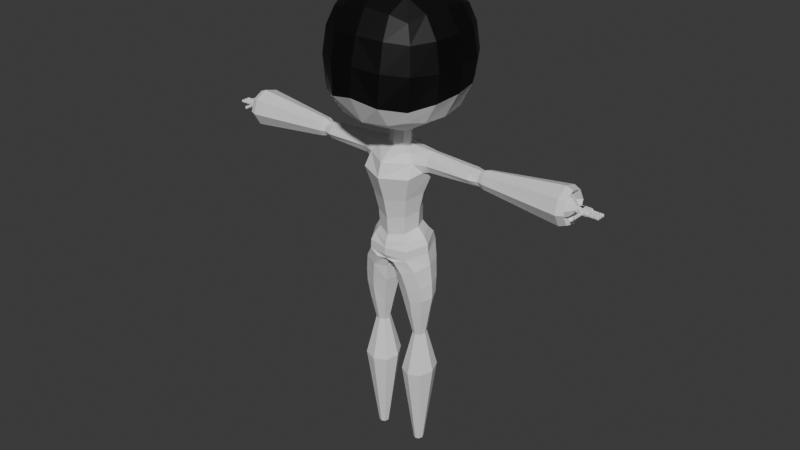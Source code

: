 # Source: 06.06.2025_Nurse_Drones.blend  (saved by Blender 4.3.34; exported with 4.5.12 LTS)
import bpy
from mathutils import Matrix  # noqa: F401  (used for matrix-valued properties, if any)

bpy.ops.wm.read_factory_settings(use_empty=True)
scene = bpy.context.scene
scene.name = 'Scene'

# ---- collections
col_collection = bpy.data.collections.new('Collection'); scene.collection.children.link(col_collection)

# ---- materials (node trees are filled in below, after node groups)
mat_wilet = bpy.data.materials.new('Wilet')
mat_black = bpy.data.materials.new('Black')

# ---- material node trees
mat_wilet.use_nodes = True; mat_wilet.node_tree.nodes.clear()
_N = mat_wilet.node_tree.nodes; _L = mat_wilet.node_tree.links
n0 = _N.new('ShaderNodeBsdfPrincipled'); n0.name = 'Принципиальный BSDF'; n0.location = (10, 300)
n1 = _N.new('ShaderNodeOutputMaterial'); n1.name = 'Вывод материала'; n1.location = (300, 300)
_L.new(n0.outputs[0], n1.inputs[0])
n1.is_active_output = True
mat_black.use_nodes = True; mat_black.node_tree.nodes.clear()
_N = mat_black.node_tree.nodes; _L = mat_black.node_tree.links
n0 = _N.new('ShaderNodeBsdfPrincipled'); n0.name = 'Принципиальный BSDF'; n0.location = (10, 300)
n0.inputs[0].default_value = (0.0, 0.0, 0.0, 1.0)
n1 = _N.new('ShaderNodeOutputMaterial'); n1.name = 'Вывод материала'; n1.location = (300, 300)
_L.new(n0.outputs[0], n1.inputs[0])
n1.is_active_output = True

# ---- world
world_world = bpy.data.worlds.new('World'); scene.world = world_world
world_world.use_nodes = True; world_world.node_tree.nodes.clear()
_N = world_world.node_tree.nodes; _L = world_world.node_tree.links
n0 = _N.new('ShaderNodeOutputWorld'); n0.name = 'World Output'; n0.location = (300, 300)
n1 = _N.new('ShaderNodeBackground'); n1.name = 'Background'; n1.location = (10, 300)
n1.inputs[0].default_value = (0.05088, 0.05088, 0.05088, 1.0)
_L.new(n1.outputs[0], n0.inputs[0])
n0.is_active_output = True
world_world.color = (0.05088, 0.05088, 0.05088)
world_world.sun_shadow_jitter_overblur = 0.0

# ---- meshes
me_body_mesh = bpy.data.meshes.new('Body_Mesh')
me_body_mesh.from_pydata([(0.0, 0.5373, -0.552), (0.0, 0.5366, 0.5481), (0.0, -0.5816, -0.5674), (0.0, -0.5204, 0.5457), (0.0, 0.6755, -0.2977), (0.0, 0.7164, 0.001827), (0.0, 0.6737, 0.3072), (0.0, -0.7468, -0.2729), (0.0, -0.723, 0.02595), (0.0, -0.6515, 0.3101), (0.0, 0.2775, -0.6958), (0.2166, -0.1743, -0.7084), (0.0, -0.2726, -0.7138), (0.0, 0.3007, 0.6886), (0.0, 0.001503, 0.7328), (0.0, -0.294, 0.6878), (0.4664, -0.4624, -0.4939), (0.4534, -0.4459, 0.4585), (0.467, 0.4576, -0.4631), (0.4679, 0.4568, 0.4641), (0.5255, 0.2755, -0.5166), (0.5524, 0.001654, -0.5437), (0.526, -0.2639, -0.5351), (0.5117, -0.5225, -0.3628), (0.5471, -0.529, -0.009361), (0.5186, -0.4972, 0.2756), (0.5196, -0.2691, 0.5176), (0.5518, 0.001239, 0.5455), (0.5252, 0.2744, 0.5197), (0.5252, 0.5116, 0.2782), (0.5515, 0.5373, 0.00329), (0.5217, 0.5142, -0.2584), (0.2783, 0.5125, -0.5237), (0.2803, 0.5114, 0.5213), (0.2812, -0.5368, -0.545), (0.2746, -0.497, 0.5179), (0.6531, -0.2716, -0.3183), (0.6959, -0.2881, -0.007196), (0.652, -0.2841, 0.2932), (0.6977, 0.009731, -0.2817), (0.7414, 0.001906, 0.007782), (0.6955, 0.001381, 0.3045), (0.6538, 0.2937, -0.2597), (0.6959, 0.302, 0.008107), (0.6531, 0.2903, 0.2936), (0.2906, 0.6364, -0.2837), (0.3067, 0.6745, 0.00254), (0.297, 0.634, 0.2955), (0.2805, -0.6837, -0.3352), (0.3017, -0.6715, 0.003915), (0.295, -0.6129, 0.2955), (0.297, 0.2905, -0.6554), (0.2793, 0.0276, -0.7008), (0.2991, -0.2928, -0.6668), (0.297, 0.29, 0.6466), (0.3087, 0.001389, 0.6878), (0.2963, -0.2838, 0.6458), (0.1809, 0.2148, -0.6956), (0.0, 0.1192, -0.721), (0.09428, -0.07253, -0.7302), (0.0, -0.1143, -0.7342), (0.1209, 0.01313, -0.7247), (0.07911, 0.09254, -0.7208), (0.0, 0.275, -1.405), (0.2129, -0.1786, -1.485), (0.0, -0.2701, -1.507), (0.2813, 0.01894, -1.446), (0.1874, 0.2069, -1.413), (0.0, 0.2067, -0.973), (0.1619, -0.1288, -0.9892), (0.0, -0.2018, -0.9962), (0.1494, 0.01647, -0.9429), (0.1353, 0.1601, -0.9728), (0.07911, 0.09254, -0.9396), (0.1209, 0.01313, -0.9434), (0.0, -0.1143, -0.953), (0.09428, -0.07253, -0.949), (0.0, 0.1192, -0.9397), (0.2381, 0.2829, -1.19), (0.2516, 0.1992, -1.066), (0.3753, 0.03931, -1.201), (0.0, -0.3611, -1.232), (0.0, -0.3138, -1.075), (0.2732, -0.1434, -1.077), (0.2852, -0.2314, -1.219), (0.0, 0.3182, -1.038), (0.0, 0.3662, -1.19), (0.1553, 0.1721, -1.847), (0.2205, 0.01668, -1.851), (0.0, -0.2111, -1.925), (0.1657, -0.1374, -1.893), (0.0, 0.2272, -1.873), (0.0, -0.2208, -1.733), (0.2316, 0.01666, -1.662), (0.1757, -0.1454, -1.699), (0.1543, 0.1704, -1.637), (0.0, 0.2257, -1.645), (0.2306, 0.2916, -2.077), (0.3612, 0.007911, -2.11), (0.0, -0.2641, -2.136), (0.2329, -0.2132, -2.155), (1.407e-18, 0.3294, -2.008), (0.1901, -0.1013, -0.9847), (0.3499, -0.08515, -1.167), (0.3346, 0.1571, -1.159), (0.1748, 0.1409, -0.9766), (0.3959, 0.01985, -0.9564), (0.3951, 0.1484, -1.064), (0.4006, 0.03593, -1.188), (0.4014, -0.09265, -1.08), (0.3989, -0.06303, -0.9956), (0.4022, -0.05166, -1.159), (0.3977, 0.1188, -1.148), (0.3944, 0.1074, -0.9848), (2.015, 0.006298, -0.889), (2.011, 0.2052, -1.048), (2.019, 0.04948, -1.244), (2.022, -0.1494, -1.088), (2.019, -0.1128, -0.9562), (2.022, -0.08224, -1.207), (2.014, 0.1686, -1.162), (2.011, 0.138, -0.9258), (1.053, 0.0187, -0.971), (0.8994, 0.01985, -0.9909), (0.994, 0.01437, -0.9925), (0.8985, 0.1484, -1.068), (1.053, 0.1354, -1.065), (0.9942, 0.1051, -1.066), (0.9041, 0.03593, -1.156), (1.058, 0.03708, -1.176), (1.0, 0.03151, -1.157), (0.9049, -0.09265, -1.079), (1.059, -0.07963, -1.082), (0.9999, -0.05923, -1.083), (1.056, -0.05464, -1.007), (0.9023, -0.06303, -1.019), (0.9969, -0.04122, -1.023), (1.06, -0.04164, -1.152), (0.9057, -0.05166, -1.136), (1.001, -0.0291, -1.139), (0.9011, 0.1188, -1.128), (1.056, 0.1104, -1.14), (0.9972, 0.08711, -1.127), (0.8978, 0.1074, -1.011), (1.052, 0.09742, -0.9948), (0.9929, 0.07499, -1.011), (1.941, 0.001373, -0.8594), (1.946, -0.1367, -0.9385), (1.937, 0.155, -0.9011), (1.939, 0.1925, -1.193), (1.936, 0.2341, -1.039), (1.948, -0.09918, -1.23), (1.944, 0.05441, -1.272), (1.949, -0.1783, -1.092), (0.1228, 0.3336, -2.116), (0.0, -0.2362, -2.19), (0.1082, -0.2534, -2.194), (0.0, 0.3426, -2.074), (0.04529, 0.2404, -2.175), (0.01088, -0.00549, -2.169), (0.0, -0.197, -2.207), (0.03462, -0.1941, -2.208), (0.0, 0.2771, -2.139), (0.3886, -0.001713, -2.826), (0.2609, 0.1302, -2.806), (0.3477, -0.08987, -2.847), (0.2506, -0.1221, -2.859), (0.1176, 0.0204, -2.843), (0.1639, 0.1113, -2.821), (0.1524, -0.08087, -2.858), (0.3493, 0.08674, -2.807), (0.3146, 0.06102, -3.085), (0.1982, -0.03986, -3.11), (0.2047, 0.06865, -3.091), (0.1787, 0.01598, -3.102), (0.2518, -0.06615, -3.111), (0.3081, -0.04749, -3.104), (0.261, 0.08731, -3.084), (0.3341, 0.005181, -3.093), (0.4289, -0.0008936, -2.619), (0.2685, 0.1757, -2.603), (0.3736, -0.1142, -2.644), (0.2505, -0.1576, -2.665), (0.07021, 0.02433, -2.652), (0.1357, 0.1517, -2.623), (0.1199, -0.1109, -2.671), (0.3829, 0.1165, -2.6), (0.4011, 0.1359, -3.514), (0.1116, -0.1147, -3.574), (0.1281, 0.1548, -3.528), (0.06332, 0.02399, -3.554), (0.2448, -0.18, -3.577), (0.3847, -0.1337, -3.561), (0.268, 0.2012, -3.511), (0.4495, -0.002833, -3.535), (0.2986, 0.04715, -4.493), (0.2141, -0.02599, -4.511), (0.2189, 0.05269, -4.497), (0.2, 0.01449, -4.505), (0.253, -0.04506, -4.511), (0.2938, -0.03153, -4.507), (0.2598, 0.06621, -4.492), (0.3127, 0.006665, -4.499), (0.4224, -0.001299, -2.447), (0.3937, 0.002323, -2.239), (0.1978, 0.2779, -2.242), (0.2448, 0.2169, -2.444), (0.3223, -0.1677, -2.282), (0.3611, -0.1355, -2.481), (0.2287, -0.1844, -2.516), (0.1857, -0.2224, -2.326), (0.004668, 0.02726, -2.326), (0.03237, 0.02683, -2.515), (0.1019, 0.177, -2.477), (0.06709, 0.2122, -2.285), (0.08789, -0.1324, -2.532), (0.05917, -0.1542, -2.343), (0.3268, 0.1923, -2.221), (0.3716, 0.1419, -2.433), (0.0, 0.03103, -2.19), (0.2286, 0.2603, -1.988), (0.355, 0.008661, -2.013), (0.0, -0.2608, -2.06), (0.2323, -0.2071, -2.055), (-0.002301, 0.307, -1.957), (0.2082, 0.2009, -1.919), (0.3075, 0.01077, -1.937), (0.0, -0.244, -1.992), (0.2109, -0.1624, -1.97), (0.0, 0.2736, -1.93), (1.926, 0.01417, -0.9537), (1.924, 0.1406, -1.053), (1.929, 0.04161, -1.179), (1.931, -0.08479, -1.08), (1.929, -0.06148, -0.9964), (1.931, -0.04208, -1.156), (1.926, 0.1173, -1.136), (1.924, 0.09786, -0.9771), (1.955, 0.01378, -0.9505), (1.952, 0.1437, -1.052), (1.957, 0.04199, -1.182), (1.96, -0.08796, -1.081), (1.958, -0.064, -0.9944), (1.959, -0.04405, -1.158), (1.954, 0.1198, -1.138), (1.952, 0.09983, -0.9745), (2.001, 0.01663, -0.9739), (1.999, 0.1204, -1.055), (2.003, 0.03915, -1.159), (2.005, -0.06458, -1.078), (2.003, -0.04546, -1.009), (2.005, -0.02954, -1.14), (2.001, 0.1012, -1.124), (1.999, 0.08532, -0.9931), (2.022, -0.1494, -1.088), (2.187, 0.02345, -1.027), (2.186, 0.08473, -1.06), (2.188, 0.03279, -1.105), (2.189, -0.02848, -1.073), (2.189, -0.02535, -1.056), (2.189, -0.02135, -1.089), (2.186, 0.0816, -1.077), (2.186, 0.0776, -1.044), (2.141, -0.02151, -1.087), (2.128, -0.02777, -1.056), (2.131, 0.02167, -1.024), (2.13, 0.07145, -1.033), (2.13, 0.08287, -1.059), (2.13, 0.07953, -1.087), (2.128, -0.01879, -1.093), (2.132, 0.03424, -1.11), (2.186, 0.05027, -1.027), (2.188, -0.002755, -1.033), (2.13, 0.04544, -1.023), (2.132, -0.001504, -1.03), (2.08, 0.0202, -1.027), (2.081, 0.03558, -1.107), (2.131, 0.05741, -1.104), (2.187, 0.059, -1.1), (2.133, 0.01047, -1.111), (2.189, 0.005973, -1.106), (2.214, -0.01979, -1.081), (2.211, -0.0197, -1.081), (2.213, -0.02313, -1.063), (2.21, -0.02292, -1.063), (2.211, -0.0251, -1.073), (2.214, -0.02525, -1.073), (2.263, -0.0201, -1.081), (2.26, -0.02004, -1.081), (2.262, -0.02288, -1.063), (2.259, -0.02293, -1.063), (2.26, -0.02519, -1.073), (2.263, -0.0252, -1.072), (2.212, -0.004815, -1.06), (2.209, -0.004623, -1.06), (2.212, -0.001479, -1.078), (2.209, -0.001397, -1.078), (2.262, -0.004946, -1.06), (2.258, -0.005023, -1.06), (2.262, -0.002169, -1.078), (2.259, -0.002139, -1.078), (2.186, 0.07209, -1.091), (2.186, 0.06506, -1.032), (2.187, 0.0454, -1.104), (2.187, 0.0361, -1.026), (2.21, -0.01444, -1.057), (2.26, -0.01049, -1.083), (2.213, -0.009945, -1.083), (2.262, -0.01449, -1.058), (2.311, -0.0127, -1.071), (2.259, -0.01457, -1.058), (2.21, -0.00988, -1.083), (2.263, -0.01056, -1.083), (2.212, -0.01466, -1.057), (2.188, -0.01585, -1.042), (2.189, -0.008816, -1.101), (2.188, 0.02014, -1.107), (2.187, 0.01085, -1.029), (2.147, -0.02527, -1.075), (2.209, 0.0007802, -1.068), (2.212, 0.000646, -1.068), (2.258, 0.0001271, -1.069), (2.262, 0.0001563, -1.069), (2.212, 0.01881, -1.081), (2.21, 0.0189, -1.081), (2.212, 0.01562, -1.063), (2.209, 0.01582, -1.063), (2.21, 0.01373, -1.072), (2.213, 0.01359, -1.073), (2.263, 0.01867, -1.08), (2.26, 0.01873, -1.08), (2.263, 0.01608, -1.063), (2.26, 0.01603, -1.064), (2.26, 0.01392, -1.072), (2.263, 0.01391, -1.072), (2.21, 0.03313, -1.06), (2.208, 0.03332, -1.06), (2.211, 0.03632, -1.078), (2.208, 0.0364, -1.078), (2.262, 0.03282, -1.061), (2.259, 0.03275, -1.061), (2.263, 0.03542, -1.078), (2.26, 0.03545, -1.078), (2.208, 0.02393, -1.058), (2.26, 0.02764, -1.082), (2.212, 0.02823, -1.083), (2.262, 0.02391, -1.059), (2.311, 0.02557, -1.071), (2.259, 0.02383, -1.059), (2.209, 0.02829, -1.083), (2.263, 0.02758, -1.082), (2.211, 0.02371, -1.058), (2.208, 0.03848, -1.068), (2.21, 0.03835, -1.068), (2.259, 0.03756, -1.069), (2.262, 0.03759, -1.069), (2.212, 0.05766, -1.08), (2.21, 0.05775, -1.08), (2.211, 0.0546, -1.063), (2.209, 0.05479, -1.063), (2.21, 0.05279, -1.072), (2.212, 0.05265, -1.073), (2.264, 0.05723, -1.08), (2.261, 0.05728, -1.08), (2.264, 0.05463, -1.063), (2.261, 0.05458, -1.063), (2.261, 0.05246, -1.072), (2.264, 0.05245, -1.072), (2.21, 0.07142, -1.06), (2.208, 0.0716, -1.06), (2.21, 0.07448, -1.077), (2.208, 0.07456, -1.077), (2.263, 0.0714, -1.061), (2.26, 0.07133, -1.061), (2.263, 0.074, -1.078), (2.26, 0.07403, -1.078), (2.208, 0.06258, -1.058), (2.261, 0.06622, -1.082), (2.211, 0.06671, -1.082), (2.263, 0.06248, -1.059), (2.311, 0.06414, -1.071), (2.26, 0.0624, -1.059), (2.209, 0.06677, -1.082), (2.264, 0.06615, -1.082), (2.21, 0.06237, -1.058), (2.208, 0.07656, -1.068), (2.21, 0.07644, -1.068), (2.26, 0.07615, -1.069), (2.263, 0.07618, -1.069), (2.187, 0.04075, -1.065), (2.188, 0.0155, -1.068), (2.216, 0.05547, -1.086), (2.214, 0.05606, -1.084), (2.215, 0.04928, -1.061), (2.213, 0.05058, -1.062), (2.214, 0.04865, -1.074), (2.216, 0.0473, -1.075), (2.213, 0.07378, -1.055), (2.211, 0.07317, -1.056), (2.212, 0.07864, -1.079), (2.214, 0.07997, -1.08), (2.213, 0.06848, -1.086), (2.215, 0.069, -1.088), (2.212, 0.06074, -1.054), (2.214, 0.06025, -1.053), (2.211, 0.08058, -1.067), (2.213, 0.08194, -1.066), (2.207, 0.05484, -1.085), (2.209, 0.05576, -1.083), (2.208, 0.05198, -1.061), (2.206, 0.0504, -1.059), (2.207, 0.0466, -1.073), (2.209, 0.04934, -1.073), (2.206, 0.07392, -1.057), (2.204, 0.0753, -1.055), (2.204, 0.07952, -1.081), (2.207, 0.0777, -1.079), (2.207, 0.06215, -1.055), (2.205, 0.06206, -1.052), (2.208, 0.0675, -1.086), (2.206, 0.0681, -1.088), (2.206, 0.08036, -1.068), (2.204, 0.08255, -1.067), (2.219, 0.01687, -1.086), (2.215, 0.01762, -1.084), (2.218, 0.01072, -1.061), (2.214, 0.01245, -1.062), (2.215, 0.01048, -1.074), (2.219, 0.008718, -1.075), (2.216, 0.03523, -1.055), (2.212, 0.03445, -1.057), (2.213, 0.03962, -1.079), (2.217, 0.04138, -1.08), (2.214, 0.02969, -1.086), (2.218, 0.0304, -1.088), (2.213, 0.02237, -1.055), (2.217, 0.0217, -1.053), (2.212, 0.04159, -1.067), (2.216, 0.04338, -1.066), (2.207, 0.01622, -1.086), (2.209, 0.017, -1.083), (2.208, 0.01313, -1.061), (2.207, 0.01181, -1.059), (2.207, 0.00906, -1.073), (2.209, 0.01043, -1.073), (2.206, 0.03556, -1.057), (2.204, 0.0366, -1.055), (2.205, 0.04102, -1.082), (2.207, 0.03943, -1.08), (2.207, 0.02354, -1.054), (2.205, 0.02336, -1.052), (2.208, 0.029, -1.086), (2.206, 0.02947, -1.089), (2.206, 0.04215, -1.068), (2.204, 0.04375, -1.067), (2.22, -0.02139, -1.086), (2.217, -0.02082, -1.084), (2.219, -0.02755, -1.061), (2.216, -0.02616, -1.062), (2.217, -0.02815, -1.074), (2.22, -0.02955, -1.075), (2.217, -0.00305, -1.055), (2.214, -0.003644, -1.056), (2.215, 0.001686, -1.079), (2.218, 0.003113, -1.08), (2.216, -0.008469, -1.086), (2.219, -0.007863, -1.088), (2.215, -0.01601, -1.054), (2.218, -0.01658, -1.053), (2.214, 0.003688, -1.067), (2.217, 0.005106, -1.066), (2.207, -0.02216, -1.085), (2.209, -0.02145, -1.084), (2.209, -0.02539, -1.061), (2.207, -0.02639, -1.06), (2.207, -0.02941, -1.073), (2.21, -0.02815, -1.073), (2.207, -0.002513, -1.057), (2.204, -0.001692, -1.055), (2.205, 0.002693, -1.082), (2.207, 0.001427, -1.08), (2.208, -0.01478, -1.054), (2.205, -0.01495, -1.052), (2.209, -0.009207, -1.087), (2.206, -0.008924, -1.088), (2.207, 0.004205, -1.068), (2.204, 0.006342, -1.067), (2.272, 0.05357, -1.085), (2.267, 0.05517, -1.083), (2.272, 0.04995, -1.06), (2.266, 0.05195, -1.061), (2.267, 0.0491, -1.073), (2.272, 0.04655, -1.073), (2.271, 0.07512, -1.056), (2.265, 0.07349, -1.058), (2.266, 0.07672, -1.08), (2.271, 0.07874, -1.081), (2.266, 0.06205, -1.055), (2.271, 0.06178, -1.053), (2.267, 0.06661, -1.086), (2.272, 0.0669, -1.088), (2.271, 0.08214, -1.068), (2.266, 0.07957, -1.068), (2.254, 0.07902, -1.081), (2.258, 0.07681, -1.079), (2.253, 0.08201, -1.067), (2.258, 0.07947, -1.068), (2.258, 0.07325, -1.058), (2.253, 0.07466, -1.056), (2.258, 0.0618, -1.055), (2.253, 0.06127, -1.053), (2.254, 0.04969, -1.06), (2.259, 0.05185, -1.062), (2.259, 0.0492, -1.073), (2.255, 0.04669, -1.074), (2.255, 0.05405, -1.085), (2.259, 0.05541, -1.083), (2.259, 0.06684, -1.086), (2.255, 0.06744, -1.088), (2.306, 0.04648, -1.073), (2.311, 0.05196, -1.072), (2.31, 0.05478, -1.063), (2.305, 0.05034, -1.059), (2.311, 0.05647, -1.08), (2.306, 0.05315, -1.085), (2.304, 0.07573, -1.057), (2.31, 0.07229, -1.061), (2.31, 0.07699, -1.07), (2.305, 0.0824, -1.069), (2.31, 0.07435, -1.078), (2.305, 0.07854, -1.082), (2.31, 0.06302, -1.058), (2.305, 0.06245, -1.053), (2.306, 0.06643, -1.089), (2.311, 0.06566, -1.083), (2.306, 0.007915, -1.073), (2.311, 0.01363, -1.072), (2.31, 0.0164, -1.063), (2.305, 0.01176, -1.059), (2.311, 0.01804, -1.08), (2.306, 0.01458, -1.085), (2.31, 0.03357, -1.061), (2.304, 0.03716, -1.057), (2.31, 0.03819, -1.07), (2.305, 0.04382, -1.069), (2.31, 0.0356, -1.078), (2.305, 0.03998, -1.082), (2.31, 0.02447, -1.058), (2.304, 0.02387, -1.053), (2.306, 0.02786, -1.089), (2.311, 0.02706, -1.083), (2.306, -0.03036, -1.073), (2.311, -0.02468, -1.072), (2.31, -0.0219, -1.063), (2.305, -0.02651, -1.059), (2.311, -0.02026, -1.08), (2.306, -0.02369, -1.085), (2.31, -0.00467, -1.061), (2.304, -0.001116, -1.057), (2.31, -4.228e-05, -1.07), (2.305, 0.005553, -1.069), (2.31, -0.002638, -1.078), (2.305, 0.001704, -1.082), (2.31, -0.01381, -1.058), (2.305, -0.0144, -1.053), (2.306, -0.01041, -1.089), (2.311, -0.01121, -1.083), (2.27, 0.01501, -1.085), (2.266, 0.01646, -1.083), (2.269, 0.01137, -1.06), (2.265, 0.0132, -1.061), (2.266, 0.0103, -1.073), (2.27, 0.007979, -1.073), (2.268, 0.03653, -1.056), (2.264, 0.03506, -1.058), (2.265, 0.03834, -1.08), (2.269, 0.04017, -1.081), (2.265, 0.02345, -1.055), (2.269, 0.0232, -1.053), (2.266, 0.02807, -1.086), (2.27, 0.02834, -1.088), (2.268, 0.04356, -1.068), (2.264, 0.04123, -1.068), (2.254, 0.02891, -1.088), (2.258, 0.02834, -1.086), (2.258, 0.01673, -1.083), (2.254, 0.01552, -1.085), (2.254, 0.008142, -1.074), (2.258, 0.01041, -1.073), (2.258, 0.01308, -1.061), (2.254, 0.01111, -1.06), (2.253, 0.02267, -1.053), (2.257, 0.02318, -1.055), (2.257, 0.0348, -1.058), (2.252, 0.03607, -1.056), (2.257, 0.04114, -1.068), (2.252, 0.04344, -1.067), (2.253, 0.04048, -1.081), (2.257, 0.03846, -1.08), (2.27, -0.02326, -1.085), (2.266, -0.0221, -1.083), (2.27, -0.0269, -1.06), (2.265, -0.02545, -1.061), (2.266, -0.02844, -1.073), (2.27, -0.03029, -1.073), (2.269, -0.00174, -1.056), (2.265, -0.002923, -1.058), (2.265, 0.0004473, -1.08), (2.269, 0.001901, -1.081), (2.265, -0.01489, -1.055), (2.269, -0.01507, -1.053), (2.266, -0.01013, -1.086), (2.27, -0.009926, -1.088), (2.269, 0.005292, -1.068), (2.265, 0.003436, -1.068), (2.255, -0.009412, -1.088), (2.258, -0.00985, -1.086), (2.258, -0.02187, -1.084), (2.256, -0.0228, -1.085), (2.256, -0.03015, -1.074), (2.258, -0.0284, -1.073), (2.258, -0.02564, -1.061), (2.255, -0.02715, -1.06), (2.254, -0.01556, -1.053), (2.257, -0.01518, -1.055), (2.257, -0.003148, -1.057), (2.254, -0.002175, -1.056), (2.257, 0.003399, -1.068), (2.254, 0.005173, -1.067), (2.254, 0.002175, -1.081), (2.257, 0.0006197, -1.08), (2.051, 0.02388, -1.036), (2.044, 0.02386, -1.034), (2.05, 0.0606, -1.063), (2.043, 0.06071, -1.063), (2.052, 0.03186, -1.095), (2.045, 0.03185, -1.095), (2.053, -0.004869, -1.07), (2.045, -0.005063, -1.07), (2.052, 0.001863, -1.048), (2.045, 0.001737, -1.046), (2.053, 0.007501, -1.091), (2.045, 0.007406, -1.092), (2.051, 0.05383, -1.084), (2.044, 0.05387, -1.084), (2.051, 0.0482, -1.044), (2.043, 0.0482, -1.044), (2.066, 0.02249, -1.029), (2.054, 0.02257, -1.028), (2.053, 0.072, -1.062), (2.065, 0.0715, -1.062), (2.055, 0.03326, -1.105), (2.067, 0.03329, -1.105), (2.056, -0.01609, -1.072), (2.068, -0.01572, -1.072), (2.067, -0.006873, -1.043), (2.055, -0.006882, -1.043), (2.068, 0.0006735, -1.097), (2.056, 0.0006873, -1.097), (2.054, 0.06288, -1.091), (2.066, 0.06267, -1.091), (2.054, 0.05528, -1.037), (2.065, 0.05512, -1.037), (2.041, 0.02225, -1.02), (2.035, 0.0209, -1.009), (2.035, 0.08461, -1.06), (2.041, 0.07357, -1.062), (2.038, 0.03467, -1.118), (2.043, 0.03339, -1.107), (2.038, -0.02953, -1.073), (2.043, -0.01824, -1.072), (2.043, -0.008752, -1.038), (2.037, -0.01766, -1.031), (2.043, -0.0008136, -1.103), (2.038, -0.007787, -1.112), (2.036, 0.07255, -1.099), (2.042, 0.06396, -1.092), (2.036, 0.06267, -1.026), (2.041, 0.05606, -1.034), (2.12, -0.03834, -1.083), (2.12, -0.03623, -1.083), (2.12, -0.03783, -1.066), (2.12, -0.03572, -1.065), (2.116, -0.03629, -1.074), (2.116, -0.03838, -1.074), (2.119, -0.0891, -1.082), (2.119, -0.08612, -1.083), (2.12, -0.08859, -1.066), (2.12, -0.08562, -1.066), (2.116, -0.08604, -1.074), (2.116, -0.08901, -1.074), (2.137, -0.03639, -1.065), (2.137, -0.03423, -1.066), (2.137, -0.03689, -1.083), (2.137, -0.03474, -1.083), (2.137, -0.08776, -1.066), (2.137, -0.08479, -1.066), (2.136, -0.08827, -1.083), (2.136, -0.08529, -1.083), (2.128, -0.03487, -1.062), (2.128, -0.08581, -1.086), (2.128, -0.03772, -1.086), (2.128, -0.08807, -1.062), (2.128, -0.1356, -1.075), (2.128, -0.0851, -1.062), (2.128, -0.03559, -1.086), (2.128, -0.08879, -1.086), (2.128, -0.037, -1.062), (2.141, -0.03417, -1.074), (2.14, -0.03634, -1.074), (2.14, -0.08487, -1.074), (2.14, -0.08784, -1.074), (2.117, -0.04234, -1.088), (2.118, -0.04012, -1.086), (2.115, -0.04172, -1.062), (2.116, -0.03953, -1.063), (2.112, -0.04021, -1.075), (2.111, -0.04244, -1.075), (2.14, -0.03973, -1.061), (2.139, -0.03767, -1.062), (2.141, -0.03826, -1.085), (2.142, -0.04035, -1.086), (2.129, -0.03931, -1.091), (2.13, -0.04147, -1.092), (2.127, -0.03848, -1.058), (2.127, -0.0406, -1.056), (2.145, -0.03758, -1.073), (2.146, -0.03963, -1.073), (2.116, -0.03345, -1.087), (2.117, -0.03568, -1.085), (2.118, -0.035, -1.063), (2.116, -0.0329, -1.06), (2.11, -0.03401, -1.074), (2.113, -0.03575, -1.074), (2.14, -0.03298, -1.063), (2.142, -0.0303, -1.061), (2.141, -0.03108, -1.087), (2.14, -0.03366, -1.085), (2.129, -0.03385, -1.058), (2.129, -0.03141, -1.055), (2.129, -0.03481, -1.09), (2.129, -0.03241, -1.092), (2.144, -0.0329, -1.074), (2.147, -0.0302, -1.074), (2.115, -0.09754, -1.087), (2.117, -0.09208, -1.085), (2.116, -0.09676, -1.061), (2.117, -0.09141, -1.063), (2.113, -0.09194, -1.074), (2.11, -0.09737, -1.074), (2.141, -0.0957, -1.062), (2.139, -0.09046, -1.064), (2.139, -0.09113, -1.085), (2.14, -0.09647, -1.087), (2.128, -0.0908, -1.059), (2.129, -0.09607, -1.056), (2.128, -0.09174, -1.09), (2.128, -0.09716, -1.092), (2.146, -0.09586, -1.075), (2.143, -0.0906, -1.075), (2.141, -0.07878, -1.087), (2.139, -0.08323, -1.085), (2.146, -0.07814, -1.074), (2.143, -0.08268, -1.074), (2.139, -0.08259, -1.063), (2.141, -0.07804, -1.062), (2.128, -0.08301, -1.059), (2.128, -0.07854, -1.056), (2.115, -0.07935, -1.061), (2.117, -0.0837, -1.063), (2.113, -0.08425, -1.074), (2.11, -0.07999, -1.074), (2.115, -0.08009, -1.087), (2.117, -0.08434, -1.085), (2.128, -0.08392, -1.09), (2.128, -0.07959, -1.092), (2.11, -0.1309, -1.073), (2.116, -0.1359, -1.074), (2.12, -0.1354, -1.065), (2.116, -0.1303, -1.061), (2.119, -0.136, -1.083), (2.115, -0.1312, -1.086), (2.142, -0.1295, -1.062), (2.138, -0.1349, -1.066), (2.141, -0.1351, -1.075), (2.146, -0.1298, -1.076), (2.137, -0.1354, -1.084), (2.14, -0.1304, -1.088), (2.129, -0.1351, -1.062), (2.129, -0.1298, -1.056), (2.127, -0.1309, -1.092), (2.127, -0.1359, -1.087), (2.084, -0.007435, -1.099), (2.081, 0.07718, -1.061), (2.109, -0.02129, -1.074), (2.081, 0.06328, -1.035), (2.081, 0.0711, -1.089), (2.083, -0.01525, -1.045), (2.141, -0.02786, -1.062), (2.114, -0.02505, -1.061), (2.115, -0.0187, -1.087), (2.16, -0.007346, -1.1), (2.162, 0.022, -1.108), (2.161, 0.04633, -1.105), (2.155, 0.07026, -1.091), (2.162, 0.03345, -1.107), (2.158, 0.08056, -1.082), (2.158, 0.07452, -1.038), (2.158, 0.0838, -1.059), (2.158, 0.06283, -1.03), (2.159, 0.03498, -1.025), (2.16, 0.00844, -1.029), (2.159, 0.02256, -1.026), (2.158, -0.01544, -1.045), (2.165, -0.02143, -1.088), (2.158, -0.02656, -1.056), (2.168, -0.02687, -1.074), (2.153, -0.02147, -1.088), (2.147, -0.02701, -1.056), (2.157, -0.02607, -1.074)], [(13, 3), (117, 254)], [(36, 39, 40, 37), (37, 40, 41, 38), (39, 42, 43, 40), (40, 43, 44, 41), (16, 22, 36, 23), (23, 36, 37, 24), (24, 37, 38, 25), (25, 38, 26, 17), (38, 41, 27, 26), (41, 44, 28, 27), (44, 29, 19, 28), (43, 30, 29, 44), (42, 31, 30, 43), (20, 18, 31, 42), (21, 20, 42, 39), (22, 21, 39, 36), (45, 4, 5, 46), (46, 5, 6, 47), (18, 32, 45, 31), (31, 45, 46, 30), (30, 46, 47, 29), (29, 47, 33, 19), (47, 6, 1, 33), (32, 0, 4, 45), (8, 7, 48, 49), (9, 8, 49, 50), (9, 50, 35, 3), (50, 25, 17, 35), (49, 24, 25, 50), (48, 23, 24, 49), (34, 16, 23, 48), (2, 34, 48, 7), (18, 20, 51, 32), (32, 51, 10, 0), (53, 34, 2, 12), (22, 16, 34, 53), (21, 22, 53, 52), (20, 21, 52, 51), (13, 14, 55, 54), (14, 15, 56, 55), (1, 13, 54, 33), (33, 54, 28, 19), (54, 55, 27, 28), (55, 56, 26, 27), (56, 35, 17, 26), (15, 3, 35, 56), (11, 52, 53, 12), (10, 51, 52, 57), (57, 52, 61, 62), (52, 11, 59, 61), (11, 12, 60, 59), (10, 57, 62, 58), (69, 70, 82, 83), (84, 81, 65, 64), (68, 72, 79, 85), (86, 78, 67, 63), (80, 84, 64, 66), (74, 76, 69, 71), (73, 74, 71, 72), (77, 73, 72, 68), (76, 75, 70, 69), (61, 59, 76, 74), (58, 62, 73, 77), (62, 61, 74, 73), (59, 60, 75, 76), (83, 82, 81, 84), (85, 79, 78, 86), (78, 80, 66, 67), (94, 90, 88, 93), (92, 89, 90, 94), (95, 87, 91, 96), (93, 88, 87, 95), (66, 93, 95, 67), (67, 95, 96, 63), (65, 92, 94, 64), (64, 94, 93, 66), (100, 207, 204, 98), (100, 99, 155, 156), (102, 71, 69, 83), (103, 83, 84, 80), (104, 80, 78, 79), (105, 79, 72, 71), (79, 107, 112, 104), (103, 111, 109, 83), (105, 113, 107, 79), (104, 112, 108, 80), (80, 108, 111, 103), (102, 110, 106, 71), (71, 106, 113, 105), (83, 109, 110, 102), (146, 147, 118, 114), (151, 152, 116, 119), (147, 153, 117, 118), (152, 149, 120, 116), (153, 151, 119, 117), (106, 110, 135, 123), (150, 148, 121, 115), (148, 146, 114, 121), (149, 150, 115, 120), (112, 107, 125, 140), (109, 111, 138, 131), (113, 106, 123, 143), (107, 113, 143, 125), (108, 112, 140, 128), (111, 108, 128, 138), (110, 109, 131, 135), (132, 134, 136, 133), (133, 136, 135, 131), (123, 135, 136, 124), (124, 136, 134, 122), (129, 137, 139, 130), (130, 139, 138, 128), (131, 138, 139, 133), (133, 139, 137, 132), (128, 140, 142, 130), (130, 142, 141, 129), (126, 141, 142, 127), (127, 142, 140, 125), (125, 143, 145, 127), (127, 145, 144, 126), (122, 144, 145, 124), (124, 145, 143, 123), (141, 126, 150, 149), (144, 122, 146, 148), (126, 144, 148, 150), (132, 137, 151, 153), (129, 141, 149, 152), (134, 132, 153, 147), (137, 129, 152, 151), (122, 134, 147, 146), (70, 75, 82), (77, 68, 58), (10, 58, 0), (6, 5, 1), (9, 3, 8), (101, 97, 154, 157), (158, 214, 211, 159), (156, 155, 160, 161), (159, 211, 216, 161), (157, 154, 158, 162), (97, 217, 205, 154), (215, 212, 183, 185), (184, 180, 164, 168), (186, 179, 163, 170), (183, 184, 168, 167), (185, 182, 209, 215), (213, 206, 180, 184), (185, 183, 167, 169), (181, 182, 166, 165), (169, 167, 174, 172), (182, 185, 169, 166), (180, 186, 170, 164), (208, 209, 182, 181), (184, 183, 212, 213), (161, 216, 210, 156), (98, 204, 217, 97), (186, 180, 206, 218), (154, 205, 214, 158), (156, 210, 207, 100), (181, 179, 203, 208), (181, 165, 163, 179), (170, 163, 178, 171), (165, 166, 175, 176), (168, 164, 177, 173), (166, 169, 172, 175), (164, 170, 171, 177), (167, 168, 173, 174), (163, 165, 176, 178), (176, 175, 191, 192), (177, 171, 187, 193), (178, 176, 192, 194), (175, 172, 188, 191), (172, 174, 190, 188), (171, 178, 194, 187), (173, 177, 193, 189), (174, 173, 189, 190), (187, 194, 202, 195), (190, 189, 197, 198), (194, 192, 200, 202), (191, 188, 196, 199), (192, 191, 199, 200), (188, 190, 198, 196), (193, 187, 195, 201), (189, 193, 201, 197), (201, 195, 202, 200, 199, 196, 198, 197), (216, 211, 212, 215), (210, 216, 215, 209), (204, 207, 208, 203), (214, 205, 206, 213), (211, 214, 213, 212), (207, 210, 209, 208), (205, 217, 218, 206), (217, 204, 203, 218), (218, 203, 179, 186), (159, 219, 162, 158), (159, 161, 160, 219), (216, 210, 207, 204, 217, 205, 214, 211), (98, 97, 220, 221), (100, 98, 221, 223), (97, 101, 224, 220), (99, 100, 223, 222), (220, 224, 229, 225), (222, 223, 228, 227), (221, 220, 225, 226), (223, 221, 226, 228), (90, 89, 227, 228), (88, 90, 228, 226), (87, 88, 226, 225), (91, 87, 225, 229), (119, 116, 232, 235), (118, 117, 233, 234), (121, 114, 230, 237), (120, 115, 231, 236), (117, 119, 235, 233), (114, 118, 234, 230), (115, 121, 237, 231), (116, 120, 236, 232), (235, 232, 240, 243), (234, 233, 241, 242), (237, 230, 238, 245), (236, 231, 239, 244), (233, 235, 243, 241), (230, 234, 242, 238), (231, 237, 245, 239), (232, 236, 244, 240), (239, 245, 253, 247), (240, 244, 252, 248), (243, 240, 248, 251), (242, 241, 249, 250), (245, 238, 246, 253), (244, 239, 247, 252), (241, 243, 251, 249), (238, 242, 250, 246), (662, 647, 275, 795), (652, 660, 796, 276), (654, 657, 792, 794), (641, 635, 651, 658), (639, 637, 653, 656), (666, 678, 646, 634), (643, 633, 649, 659), (650, 662, 795, 793), (668, 676, 644, 636), (638, 640, 671, 670), (246, 250, 672, 664), (634, 644, 676, 666), (636, 642, 673, 668), (670, 673, 642, 638), (635, 643, 659, 651), (655, 654, 794, 797), (657, 652, 276, 792), (645, 631, 648, 661), (633, 645, 661, 649), (660, 650, 793, 796), (637, 641, 658, 653), (276, 277, 270, 279), (273, 275, 274, 265), (299, 322, 614, 607), (601, 604, 551, 554), (565, 612, 608, 562), (559, 557, 563, 309), (552, 555, 566, 309), (605, 610, 564, 558), (458, 467, 313, 283), (286, 283, 284, 285), (259, 474, 482, 314), (310, 624, 621, 290), (283, 313, 305, 284), (285, 284, 473, 476), (295, 307, 311, 296), (484, 315, 280, 479), (460, 619, 622, 457), (281, 286, 285, 282), (260, 471, 475, 258), (602, 609, 308, 289), (292, 289, 290, 291), (564, 610, 601, 554), (289, 308, 310, 290), (560, 562, 608, 613), (299, 312, 306, 300), (604, 599, 556, 551), (287, 292, 291, 288), (603, 602, 289, 292), (293, 462, 469, 320), (297, 606, 614, 322), (305, 313, 293, 294), (310, 308, 297, 298), (317, 272, 478, 486), (599, 612, 565, 556), (456, 459, 286, 281), (600, 603, 292, 287), (311, 307, 281, 282), (306, 312, 287, 288), (315, 484, 471, 260), (321, 627, 625, 298), (294, 293, 320, 319), (481, 305, 294, 477), (316, 486, 479, 280), (296, 319, 320, 295), (463, 465, 307, 295), (300, 321, 322, 299), (298, 297, 322, 321), (560, 613, 605, 558), (607, 611, 312, 299), (309, 566, 561, 559), (308, 609, 606, 297), (313, 467, 462, 293), (295, 320, 469, 463), (466, 615, 618, 455), (628, 470, 461, 626), (459, 458, 283, 286), (623, 468, 457, 622), (307, 465, 456, 281), (341, 355, 582, 575), (569, 572, 535, 538), (549, 580, 576, 546), (543, 541, 547, 347), (536, 539, 550, 347), (573, 578, 548, 542), (426, 435, 351, 325), (328, 325, 326, 327), (255, 317, 442, 450), (592, 348, 340, 593), (325, 351, 343, 326), (327, 326, 441, 444), (438, 596, 597, 432), (337, 345, 349, 338), (257, 303, 447, 452), (423, 586, 587, 428), (323, 328, 327, 324), (443, 390, 316, 439), (570, 577, 346, 331), (334, 331, 332, 333), (548, 578, 569, 538), (331, 346, 348, 332), (544, 546, 576, 581), (341, 350, 344, 342), (572, 567, 540, 535), (329, 334, 333, 330), (571, 570, 331, 334), (335, 430, 437, 353), (339, 574, 582, 355), (343, 351, 335, 336), (348, 346, 339, 340), (446, 454, 389, 304), (567, 580, 549, 540), (424, 427, 328, 323), (568, 571, 334, 329), (349, 345, 323, 324), (344, 350, 329, 330), (316, 257, 452, 439), (595, 354, 342, 598), (336, 335, 353, 352), (449, 343, 336, 445), (454, 447, 303, 389), (338, 352, 353, 337), (431, 433, 345, 337), (342, 354, 355, 341), (340, 339, 355, 354), (544, 581, 573, 542), (575, 579, 350, 341), (347, 550, 545, 543), (346, 577, 574, 339), (351, 435, 430, 335), (337, 353, 437, 431), (584, 344, 330, 585), (436, 591, 594, 429), (427, 426, 325, 328), (348, 592, 589, 332), (345, 433, 424, 323), (491, 490, 364, 367), (532, 498, 489, 522), (493, 498, 532, 525), (374, 388, 502, 495), (379, 497, 494, 372), (528, 501, 493, 525), (394, 403, 384, 358), (361, 358, 359, 360), (302, 271, 410, 418), (396, 514, 511, 393), (358, 384, 376, 359), (360, 359, 409, 412), (387, 506, 507, 373), (370, 378, 382, 371), (301, 261, 415, 420), (517, 377, 363, 516), (356, 361, 360, 357), (303, 278, 407, 411), (487, 500, 533, 524), (367, 364, 365, 366), (520, 523, 534, 380), (364, 379, 381, 365), (533, 500, 496, 530), (374, 383, 377, 375), (489, 492, 519, 522), (362, 367, 366, 363), (490, 497, 379, 364), (495, 499, 383, 374), (368, 398, 405, 386), (527, 526, 531, 380), (376, 384, 368, 369), (381, 379, 372, 373), (256, 262, 414, 422), (528, 530, 496, 501), (492, 487, 524, 519), (392, 395, 361, 356), (488, 491, 367, 362), (382, 378, 356, 357), (377, 383, 362, 363), (278, 301, 420, 407), (404, 510, 508, 397), (369, 368, 386, 385), (417, 376, 369, 413), (261, 256, 422, 415), (371, 385, 386, 370), (399, 401, 378, 370), (375, 387, 388, 374), (373, 372, 388, 387), (380, 534, 529, 527), (372, 494, 502, 388), (384, 403, 398, 368), (370, 386, 405, 399), (506, 387, 375, 504), (381, 509, 512, 365), (395, 394, 358, 361), (391, 515, 514, 396), (378, 401, 392, 356), (480, 485, 319, 296), (258, 475, 474, 259), (482, 478, 272, 314), (442, 317, 390, 443), (448, 453, 352, 338), (304, 389, 411), (271, 304, 411, 410), (416, 421, 385, 371), (262, 302, 418, 414), (371, 382, 419, 416), (357, 360, 412, 408), (359, 376, 417, 409), (411, 389, 303), (304, 255, 450, 446), (413, 369, 385, 421), (338, 349, 451, 448), (324, 327, 444, 440), (477, 294, 319, 485), (284, 305, 481, 473), (282, 285, 476, 472), (317, 486, 390), (296, 311, 483, 480), (390, 486, 316), (326, 343, 449, 441), (445, 336, 352, 453), (396, 393, 394, 395), (404, 397, 398, 403), (402, 391, 392, 401), (391, 396, 395, 392), (400, 402, 401, 399), (393, 404, 403, 394), (399, 405, 406, 400), (397, 406, 405, 398), (402, 518, 515, 391), (412, 409, 410, 411), (409, 417, 418, 410), (416, 419, 420, 415), (408, 412, 411, 407), (417, 413, 414, 418), (419, 408, 407, 420), (413, 421, 422, 414), (421, 416, 415, 422), (419, 382, 357, 408), (428, 425, 426, 427), (436, 429, 430, 435), (434, 423, 424, 433), (423, 428, 427, 424), (432, 434, 433, 431), (425, 436, 435, 426), (431, 437, 438, 432), (429, 438, 437, 430), (344, 584, 598, 342), (444, 441, 442, 443), (441, 449, 450, 442), (448, 451, 452, 447), (440, 444, 443, 439), (449, 445, 446, 450), (451, 440, 439, 452), (445, 453, 454, 446), (453, 448, 447, 454), (451, 349, 324, 440), (460, 457, 458, 459), (468, 461, 462, 467), (466, 455, 456, 465), (455, 460, 459, 456), (464, 466, 465, 463), (457, 468, 467, 458), (463, 469, 470, 464), (461, 470, 469, 462), (615, 466, 464, 629), (474, 475, 476, 473), (482, 474, 473, 481), (484, 479, 480, 483), (475, 471, 472, 476), (478, 482, 481, 477), (471, 484, 483, 472), (477, 485, 486, 478), (479, 486, 485, 480), (483, 311, 282, 472), (513, 366, 365, 512), (509, 381, 373, 507), (406, 505, 503, 400), (505, 406, 397, 508), (516, 363, 366, 513), (518, 402, 400, 503), (510, 404, 393, 511), (583, 434, 432, 597), (588, 333, 332, 589), (354, 595, 593, 340), (585, 330, 333, 588), (596, 438, 429, 594), (428, 587, 590, 425), (591, 436, 425, 590), (455, 618, 619, 460), (620, 291, 290, 621), (624, 310, 298, 625), (616, 306, 288, 617), (470, 628, 629, 464), (617, 288, 291, 620), (627, 321, 300, 630), (468, 623, 626, 461), (492, 489, 490, 491), (498, 493, 494, 497), (500, 487, 488, 499), (487, 492, 491, 488), (489, 498, 497, 490), (496, 500, 499, 495), (493, 501, 502, 494), (495, 502, 501, 496), (383, 499, 488, 362), (510, 511, 512, 509), (518, 503, 504, 517), (509, 507, 508, 510), (506, 504, 503, 505), (516, 513, 514, 515), (513, 512, 511, 514), (505, 508, 507, 506), (517, 516, 515, 518), (377, 517, 504, 375), (520, 521, 522, 519), (532, 522, 521, 531), (534, 523, 524, 533), (519, 524, 523, 520), (526, 527, 528, 525), (527, 529, 530, 528), (525, 532, 531, 526), (529, 534, 533, 530), (380, 531, 521, 520), (536, 537, 538, 535), (548, 538, 537, 547), (550, 539, 540, 549), (535, 540, 539, 536), (541, 543, 544, 542), (543, 545, 546, 544), (542, 548, 547, 541), (545, 550, 549, 546), (347, 547, 537, 536), (552, 553, 554, 551), (564, 554, 553, 563), (566, 555, 556, 565), (551, 556, 555, 552), (557, 559, 560, 558), (559, 561, 562, 560), (558, 564, 563, 557), (561, 566, 565, 562), (309, 563, 553, 552), (572, 569, 570, 571), (578, 573, 574, 577), (580, 567, 568, 579), (567, 572, 571, 568), (569, 578, 577, 570), (576, 580, 579, 575), (573, 581, 582, 574), (575, 582, 581, 576), (350, 579, 568, 329), (588, 589, 590, 587), (584, 585, 586, 583), (592, 593, 594, 591), (583, 597, 598, 584), (596, 594, 593, 595), (585, 588, 587, 586), (595, 598, 597, 596), (591, 590, 589, 592), (434, 583, 586, 423), (604, 601, 602, 603), (610, 605, 606, 609), (612, 599, 600, 611), (599, 604, 603, 600), (601, 610, 609, 602), (608, 612, 611, 607), (605, 613, 614, 606), (607, 614, 613, 608), (312, 611, 600, 287), (616, 617, 618, 615), (620, 621, 622, 619), (624, 625, 626, 623), (615, 629, 630, 616), (628, 626, 625, 627), (617, 620, 619, 618), (627, 630, 629, 628), (623, 622, 621, 624), (306, 616, 630, 300), (637, 639, 640, 638), (250, 249, 669, 672), (253, 246, 664, 677), (632, 640, 639, 631), (635, 641, 642, 636), (251, 248, 667, 674), (249, 251, 674, 669), (638, 642, 641, 637), (248, 252, 675, 667), (636, 644, 643, 635), (633, 643, 644, 634), (252, 247, 665, 675), (247, 253, 677, 665), (634, 646, 645, 633), (631, 645, 646, 632), (663, 671, 640, 632), (647, 655, 797, 275), (654, 655, 656, 653), (648, 656, 655, 647), (652, 657, 658, 651), (653, 658, 657, 654), (651, 659, 660, 652), (650, 660, 659, 649), (649, 661, 662, 650), (647, 662, 661, 648), (631, 639, 656, 648), (672, 669, 670, 671), (664, 672, 671, 663), (674, 667, 668, 673), (669, 674, 673, 670), (667, 675, 676, 668), (675, 665, 666, 676), (665, 677, 678, 666), (677, 664, 663, 678), (632, 646, 678, 663), (748, 747, 687, 690), (789, 755, 746, 779), (750, 755, 789, 782), (697, 711, 759, 752), (702, 754, 751, 695), (785, 758, 750, 782), (715, 724, 707, 681), (684, 681, 682, 683), (717, 771, 768, 714), (681, 707, 699, 682), (683, 682, 730, 733), (710, 763, 764, 696), (693, 701, 705, 694), (774, 700, 686, 773), (679, 684, 683, 680), (744, 757, 790, 781), (690, 687, 688, 689), (777, 780, 791, 703), (687, 702, 704, 688), (790, 757, 753, 787), (697, 706, 700, 698), (746, 749, 776, 779), (685, 690, 689, 686), (747, 754, 702, 687), (752, 756, 706, 697), (691, 719, 726, 709), (784, 783, 788, 703), (699, 707, 691, 692), (704, 702, 695, 696), (785, 787, 753, 758), (749, 744, 781, 776), (713, 716, 684, 679), (745, 748, 690, 685), (705, 701, 679, 680), (700, 706, 685, 686), (725, 767, 765, 718), (692, 691, 709, 708), (738, 699, 692, 734), (694, 708, 709, 693), (720, 722, 701, 693), (698, 710, 711, 697), (696, 695, 711, 710), (703, 791, 786, 784), (695, 751, 759, 711), (707, 724, 719, 691), (693, 709, 726, 720), (763, 710, 698, 761), (704, 766, 769, 688), (716, 715, 681, 684), (712, 772, 771, 717), (701, 722, 713, 679), (737, 742, 708, 694), (694, 705, 740, 737), (680, 683, 733, 729), (682, 699, 738, 730), (734, 692, 708, 742), (717, 714, 715, 716), (725, 718, 719, 724), (723, 712, 713, 722), (712, 717, 716, 713), (721, 723, 722, 720), (714, 725, 724, 715), (720, 726, 727, 721), (718, 727, 726, 719), (723, 775, 772, 712), (733, 730, 731, 732), (730, 738, 739, 731), (737, 740, 741, 736), (729, 733, 732, 728), (738, 734, 735, 739), (740, 729, 728, 741), (734, 742, 743, 735), (742, 737, 736, 743), (740, 705, 680, 729), (770, 689, 688, 769), (766, 704, 696, 764), (727, 762, 760, 721), (762, 727, 718, 765), (773, 686, 689, 770), (775, 723, 721, 760), (767, 725, 714, 768), (749, 746, 747, 748), (755, 750, 751, 754), (757, 744, 745, 756), (744, 749, 748, 745), (746, 755, 754, 747), (753, 757, 756, 752), (750, 758, 759, 751), (752, 759, 758, 753), (706, 756, 745, 685), (767, 768, 769, 766), (775, 760, 761, 774), (766, 764, 765, 767), (763, 761, 760, 762), (773, 770, 771, 772), (770, 769, 768, 771), (762, 765, 764, 763), (774, 773, 772, 775), (700, 774, 761, 698), (777, 778, 779, 776), (789, 779, 778, 788), (791, 780, 781, 790), (776, 781, 780, 777), (783, 784, 785, 782), (784, 786, 787, 785), (782, 789, 788, 783), (786, 791, 790, 787), (703, 788, 778, 777), (793, 795, 266, 267), (796, 793, 267, 268), (795, 275, 273, 266), (264, 797, 794, 799), (792, 276, 279, 269), (276, 796, 268, 277), (275, 797, 264, 274), (800, 794, 792, 269), (264, 739, 735, 798), (798, 735, 743, 318), (318, 743, 736, 263), (263, 736, 741, 269), (728, 800, 269, 741), (728, 732, 794, 800), (731, 799, 794, 732), (731, 739, 264, 799), (274, 272, 317, 811), (271, 273, 810, 304), (262, 807, 809, 302), (314, 272, 274, 813), (261, 806, 808, 256), (256, 808, 807, 262), (301, 278, 277, 804), (277, 278, 303, 803), (279, 270, 805, 802), (260, 814, 801, 315), (258, 816, 814, 260), (258, 259, 815, 816), (315, 801, 279, 280), (802, 316, 280, 279), (803, 303, 257, 805), (804, 806, 261, 301), (802, 805, 257, 316), (805, 270, 277, 803), (806, 804, 277, 268), (808, 806, 268, 267), (273, 809, 807, 266), (807, 808, 267, 266), (302, 809, 273, 271), (304, 810, 812, 255), (811, 317, 255, 812), (812, 810, 273, 265), (812, 265, 274, 811), (813, 815, 259, 314), (815, 813, 274, 818), (801, 814, 817, 279), (816, 815, 818, 819), (814, 816, 819, 817), (817, 819, 318, 263), (279, 817, 263, 269), (819, 818, 264, 798, 318), (818, 274, 264)])
me_body_mesh.polygons.foreach_set('material_index', [1, 1, 1, 1, 0, 1, 1, 1, 1, 1, 1, 1, 1, 0, 0, 0, 1, 1, 0, 1, 1, 1, 1, 0, 1, 1, 1, 1, 1, 1, 0, 0, 0, 0, 0, 0, 0, 0, 1, 1, 1, 1, 1, 1, 1, 1, 0, 0, 0, 0, 0, 0, 0, 0, 0, 0, 0, 0, 0, 0, 0, 0, 0, 0, 0, 0, 0, 0, 0, 0, 0, 0, 0, 0, 0, 0, 0, 0, 0, 0, 0, 0, 0, 0, 0, 0, 0, 0, 0, 0, 0, 0, 0, 0, 0, 0, 0, 0, 0, 0, 0, 0, 0, 0, 0, 0, 0, 0, 0, 0, 0, 0, 0, 0, 0, 0, 0, 0, 0, 0, 0, 0, 0, 0, 0, 0, 0, 0, 0, 0, 0, 0, 0, 1, 1, 0, 0, 0, 0, 0, 0, 0, 0, 0, 0, 0, 0, 0, 0, 0, 0, 0, 0, 0, 0, 0, 0, 0, 0, 0, 0, 0, 0, 0, 0, 0, 0, 0, 0, 0, 0, 0, 0, 0, 0, 0, 0, 0, 0, 0, 0, 0, 0, 0, 0, 0, 0, 0, 0, 0, 0, 0, 0, 0, 0, 0, 0, 0, 0, 0, 0, 0, 0, 0, 0, 0, 0, 0, 0, 0, 0, 0, 0, 0, 0, 0, 0, 0, 0, 0, 0, 0, 0, 0, 0, 0, 0, 0, 0, 0, 0, 0, 0, 0, 0, 0, 0, 0, 0, 0, 0, 0, 0, 0, 0, 0, 0, 0, 0, 0, 0, 0, 0, 0, 1, 1, 0, 0, 0, 0, 0, 0, 0, 1, 0, 0, 1, 0, 1, 0, 0, 1, 0, 0, 1, 0, 1, 0, 1, 0, 1, 0, 0, 0, 1, 1, 0, 0, 0, 0, 1, 1, 0, 0, 1, 0, 0, 1, 0, 1, 1, 0, 0, 0, 0, 0, 0, 0, 0, 0, 0, 0, 0, 0, 0, 0, 0, 0, 0, 1, 0, 0, 1, 0, 0, 1, 0, 0, 1, 0, 0, 1, 0, 1, 0, 1, 0, 1, 0, 0, 0, 1, 1, 0, 0, 0, 0, 1, 1, 0, 0, 1, 0, 0, 1, 0, 1, 1, 0, 0, 0, 0, 0, 0, 0, 0, 0, 0, 0, 0, 0, 0, 0, 0, 0, 0, 1, 0, 0, 1, 0, 0, 1, 0, 0, 1, 0, 0, 1, 0, 1, 0, 1, 0, 1, 0, 0, 0, 0, 1, 1, 0, 0, 0, 0, 0, 1, 1, 0, 0, 1, 0, 0, 1, 0, 1, 1, 0, 0, 0, 0, 0, 0, 0, 0, 0, 0, 0, 0, 0, 0, 0, 0, 0, 0, 0, 0, 0, 0, 0, 0, 0, 0, 0, 0, 0, 0, 0, 0, 0, 0, 0, 0, 0, 0, 0, 0, 0, 0, 0, 0, 0, 0, 0, 0, 0, 0, 0, 0, 0, 0, 0, 0, 0, 0, 0, 0, 0, 0, 0, 0, 0, 0, 0, 0, 0, 0, 0, 0, 0, 0, 0, 0, 0, 0, 0, 0, 0, 0, 0, 0, 0, 0, 0, 0, 0, 0, 0, 0, 0, 0, 0, 0, 0, 0, 0, 0, 0, 0, 0, 0, 0, 0, 0, 0, 0, 0, 0, 0, 0, 0, 0, 0, 0, 0, 0, 0, 0, 0, 0, 0, 0, 0, 0, 0, 0, 0, 0, 0, 0, 0, 0, 0, 0, 0, 0, 0, 0, 0, 0, 0, 0, 0, 0, 0, 0, 0, 0, 0, 0, 0, 0, 0, 0, 0, 0, 0, 0, 0, 0, 0, 0, 0, 0, 0, 0, 0, 0, 0, 0, 0, 0, 0, 0, 0, 0, 0, 0, 0, 0, 0, 0, 0, 0, 0, 0, 0, 0, 0, 0, 0, 0, 0, 0, 0, 0, 0, 0, 0, 0, 0, 0, 0, 0, 0, 0, 0, 0, 0, 0, 0, 0, 0, 0, 0, 0, 0, 0, 0, 0, 0, 0, 0, 0, 0, 0, 0, 0, 0, 0, 1, 0, 1, 0, 0, 1, 0, 1, 0, 1, 0, 1, 0, 1, 0, 1, 0, 0, 0, 0, 1, 1, 0, 0, 0, 0, 1, 1, 0, 1, 0, 1, 0, 1, 1, 0, 0, 0, 0, 0, 0, 0, 0, 0, 0, 0, 0, 0, 0, 0, 0, 0, 0, 0, 0, 0, 0, 0, 0, 0, 0, 0, 0, 0, 0, 0, 0, 0, 0, 0, 0, 0, 0, 0, 0, 0, 0, 0, 0, 0, 0, 0, 0, 0, 0, 0, 0, 0, 0, 0, 0, 0, 0, 0, 0, 0, 0, 0, 0, 0, 0, 0, 0, 0, 0, 0, 0, 0, 0, 0, 0, 0, 0, 0, 0, 0, 0, 0, 0, 0, 0, 0, 0, 0, 0, 0, 0, 0, 0, 0, 0, 0, 0, 0, 0, 0, 0, 0, 0, 0, 0, 0, 0, 0, 0, 0, 0, 0, 0, 0, 0, 0, 0])
_uv = me_body_mesh.uv_layers.new(name='UVКарта')
_uv.uv.foreach_set('vector', [0.4375, 0.0625, 0.4375, 0.125, 0.5, 0.125, 0.5, 0.0625, 0.5, 0.0625, 0.5, 0.125, 0.5625, 0.125, 0.5625, 0.0625, 0.4375, 0.125, 0.4375, 0.1875, 0.5, 0.1875, 0.5, 0.125, 0.5, 0.125, 0.5, 0.1875, 0.5625, 0.1875, 0.5625, 0.125, 0.375, 0.0, 0.375, 0.0625, 0.4375, 0.0625, 0.4375, 0.0, 0.4375, 0.0, 0.4375, 0.0625, 0.5, 0.0625, 0.5, 0.0, 0.5, 0.0, 0.5, 0.0625, 0.5625, 0.0625, 0.5625, 0.0, 0.5625, 0.0, 0.5625, 0.0625, 0.625, 0.0625, 0.625, 0.0, 0.5625, 0.0625, 0.5625, 0.125, 0.625, 0.125, 0.625, 0.0625, 0.5625, 0.125, 0.5625, 0.1875, 0.625, 0.1875, 0.625, 0.125, 0.5625, 0.1875, 0.5625, 0.25, 0.625, 0.25, 0.625, 0.1875, 0.5, 0.1875, 0.5, 0.25, 0.5625, 0.25, 0.5625, 0.1875, 0.4375, 0.1875, 0.4375, 0.25, 0.5, 0.25, 0.5, 0.1875, 0.375, 0.1875, 0.375, 0.25, 0.4375, 0.25, 0.4375, 0.1875, 0.375, 0.125, 0.375, 0.1875, 0.4375, 0.1875, 0.4375, 0.125, 0.375, 0.0625, 0.375, 0.125, 0.4375, 0.125, 0.4375, 0.0625, 0.4375, 0.3125, 0.4375, 0.375, 0.5, 0.375, 0.5, 0.3125, 0.5, 0.3125, 0.5, 0.375, 0.5625, 0.375, 0.5625, 0.3125, 0.375, 0.25, 0.375, 0.3125, 0.4375, 0.3125, 0.4375, 0.25, 0.4375, 0.25, 0.4375, 0.3125, 0.5, 0.3125, 0.5, 0.25, 0.5, 0.25, 0.5, 0.3125, 0.5625, 0.3125, 0.5625, 0.25, 0.5625, 0.25, 0.5625, 0.3125, 0.625, 0.3125, 0.625, 0.25, 0.5625, 0.3125, 0.5625, 0.375, 0.625, 0.375, 0.625, 0.3125, 0.375, 0.3125, 0.375, 0.375, 0.4375, 0.375, 0.4375, 0.3125, 0.5, 0.875, 0.4375, 0.875, 0.4375, 0.9375, 0.5, 0.9375, 0.5625, 0.875, 0.5, 0.875, 0.5, 0.9375, 0.5625, 0.9375, 0.5625, 0.875, 0.5625, 0.9375, 0.625, 0.9375, 0.625, 0.875, 0.5625, 0.9375, 0.5625, 1.0, 0.625, 1.0, 0.625, 0.9375, 0.5, 0.9375, 0.5, 1.0, 0.5625, 1.0, 0.5625, 0.9375, 0.4375, 0.9375, 0.4375, 1.0, 0.5, 1.0, 0.5, 0.9375, 0.375, 0.9375, 0.375, 1.0, 0.4375, 1.0, 0.4375, 0.9375, 0.375, 0.875, 0.375, 0.9375, 0.4375, 0.9375, 0.4375, 0.875, 0.125, 0.5, 0.125, 0.5625, 0.1875, 0.5625, 0.1875, 0.5, 0.1875, 0.5, 0.1875, 0.5625, 0.25, 0.5625, 0.25, 0.5, 0.1875, 0.6875, 0.1875, 0.75, 0.25, 0.75, 0.25, 0.6875, 0.125, 0.6875, 0.125, 0.75, 0.1875, 0.75, 0.1875, 0.6875, 0.125, 0.625, 0.125, 0.6875, 0.1875, 0.6875, 0.1875, 0.625, 0.125, 0.5625, 0.125, 0.625, 0.1875, 0.625, 0.1875, 0.5625, 0.75, 0.5625, 0.75, 0.625, 0.8125, 0.625, 0.8125, 0.5625, 0.75, 0.625, 0.75, 0.6875, 0.8125, 0.6875, 0.8125, 0.625, 0.75, 0.5, 0.75, 0.5625, 0.8125, 0.5625, 0.8125, 0.5, 0.8125, 0.5, 0.8125, 0.5625, 0.875, 0.5625, 0.875, 0.5, 0.8125, 0.5625, 0.8125, 0.625, 0.875, 0.625, 0.875, 0.5625, 0.8125, 0.625, 0.8125, 0.6875, 0.875, 0.6875, 0.875, 0.625, 0.8125, 0.6875, 0.8125, 0.75, 0.875, 0.75, 0.875, 0.6875, 0.75, 0.6875, 0.75, 0.75, 0.8125, 0.75, 0.8125, 0.6875, 0.0, 0.0, 0.1875, 0.625, 0.1875, 0.6875, 0.25, 0.6875, 0.25, 0.5625, 0.1875, 0.5625, 0.1875, 0.625, 0.0, 0.0, 0.0, 0.0, 0.1875, 0.625, 0.1875, 0.625, 0.0, 0.0, 0.1875, 0.625, 0.0, 0.0, 0.0, 0.0, 0.1875, 0.625, 0.0, 0.0, 0.25, 0.6875, 0.25, 0.6875, 0.0, 0.0, 0.25, 0.5625, 0.0, 0.0, 0.0, 0.0, 0.25, 0.5625, 0.0, 0.0, 0.25, 0.6875, 0.25, 0.6875, 0.0, 0.0, 0.0, 0.0, 0.25, 0.6875, 0.25, 0.6875, 0.0, 0.0, 0.25, 0.5625, 0.0, 0.0, 0.0, 0.0, 0.25, 0.5625, 0.25, 0.5625, 0.0, 0.0, 0.0, 0.0, 0.25, 0.5625, 0.1875, 0.625, 0.0, 0.0, 0.0, 0.0, 0.1875, 0.625, 0.1875, 0.625, 0.0, 0.0, 0.0, 0.0, 0.1875, 0.625, 0.0, 0.0, 0.1875, 0.625, 0.1875, 0.625, 0.0, 0.0, 0.25, 0.5625, 0.0, 0.0, 0.0, 0.0, 0.25, 0.5625, 0.0, 0.0, 0.25, 0.6875, 0.25, 0.6875, 0.0, 0.0, 0.1875, 0.625, 0.0, 0.0, 0.0, 0.0, 0.1875, 0.625, 0.25, 0.5625, 0.0, 0.0, 0.0, 0.0, 0.25, 0.5625, 0.0, 0.0, 0.1875, 0.625, 0.1875, 0.625, 0.0, 0.0, 0.0, 0.0, 0.25, 0.6875, 0.25, 0.6875, 0.0, 0.0, 0.0, 0.0, 0.25, 0.6875, 0.25, 0.6875, 0.0, 0.0, 0.25, 0.5625, 0.0, 0.0, 0.0, 0.0, 0.25, 0.5625, 0.0, 0.0, 0.1875, 0.625, 0.1875, 0.625, 0.0, 0.0, 0.0, 0.0, 0.0, 0.0, 0.1875, 0.625, 0.1875, 0.625, 0.25, 0.6875, 0.25, 0.6875, 0.0, 0.0, 0.0, 0.0, 0.0, 0.0, 0.0, 0.0, 0.25, 0.5625, 0.25, 0.5625, 0.1875, 0.625, 0.1875, 0.625, 0.0, 0.0, 0.0, 0.0, 0.1875, 0.625, 0.1875, 0.625, 0.0, 0.0, 0.0, 0.0, 0.0, 0.0, 0.0, 0.0, 0.25, 0.5625, 0.25, 0.5625, 0.25, 0.6875, 0.25, 0.6875, 0.0, 0.0, 0.0, 0.0, 0.0, 0.0, 0.0, 0.0, 0.1875, 0.625, 0.1875, 0.625, 0.0, 0.0, 0.0, 0.0, 0.1875, 0.625, 0.1875, 0.625, 0.0, 0.0, 0.25, 0.6875, 0.25, 0.6875, 0.0, 0.0, 0.0, 0.0, 0.1875, 0.625, 0.0, 0.0, 0.0, 0.0, 0.0, 0.0, 0.0, 0.0, 0.0, 0.0, 0.1875, 0.625, 0.0, 0.0, 0.1875, 0.625, 0.0, 0.0, 0.0, 0.0, 0.0, 0.0, 0.0, 0.0, 0.0, 0.0, 0.1875, 0.625, 0.0, 0.0, 0.0, 0.0, 0.0, 0.0, 0.0, 0.0, 0.0, 0.0, 0.0, 0.0, 0.0, 0.0, 0.0, 0.0, 0.0, 0.0, 0.0, 0.0, 0.0, 0.0, 0.0, 0.0, 0.0, 0.0, 0.0, 0.0, 0.1875, 0.625, 0.1875, 0.625, 0.1875, 0.625, 0.1875, 0.625, 0.0, 0.0, 0.0, 0.0, 0.0, 0.0, 0.0, 0.0, 0.1875, 0.625, 0.1875, 0.625, 0.1875, 0.625, 0.1875, 0.625, 0.0, 0.0, 0.0, 0.0, 0.0, 0.0, 0.0, 0.0, 0.0, 0.0, 0.0, 0.0, 0.1875, 0.625, 0.0, 0.0, 0.0, 0.0, 0.1875, 0.625, 0.0, 0.0, 0.1875, 0.625, 0.1875, 0.625, 0.0, 0.0, 0.0, 0.0, 0.0, 0.0, 0.0, 0.0, 0.0, 0.0, 0.1875, 0.625, 0.0, 0.0, 0.0, 0.0, 0.1875, 0.625, 0.0, 0.0, 0.0, 0.0, 0.0, 0.0, 0.0, 0.0, 0.1875, 0.625, 0.0, 0.0, 0.0, 0.0, 0.1875, 0.625, 0.0, 0.0, 0.0, 0.0, 0.0, 0.0, 0.0, 0.0, 0.0, 0.0, 0.1875, 0.625, 0.1875, 0.625, 0.0, 0.0, 0.0, 0.0, 0.0, 0.0, 0.0, 0.0, 0.0, 0.0, 0.0, 0.0, 0.0, 0.0, 0.0, 0.0, 0.0, 0.0, 0.0, 0.0, 0.0, 0.0, 0.0, 0.0, 0.0, 0.0, 0.0, 0.0, 0.1875, 0.625, 0.1875, 0.625, 0.0, 0.0, 0.0, 0.0, 0.0, 0.0, 0.0, 0.0, 0.0, 0.0, 0.1875, 0.625, 0.0, 0.0, 0.0, 0.0, 0.1875, 0.625, 0.0, 0.0, 0.1875, 0.625, 0.1875, 0.625, 0.0, 0.0, 0.0, 0.0, 0.0, 0.0, 0.0, 0.0, 0.0, 0.0, 0.0, 0.0, 0.0, 0.0, 0.0, 0.0, 0.0, 0.0, 0.0, 0.0, 0.0, 0.0, 0.0, 0.0, 0.0, 0.0, 0.1875, 0.625, 0.0, 0.0, 0.0, 0.0, 0.1875, 0.625, 0.1875, 0.625, 0.0, 0.0, 0.0, 0.0, 0.1875, 0.625, 0.1875, 0.625, 0.0, 0.0, 0.0, 0.0, 0.1875, 0.625, 0.1875, 0.625, 0.0, 0.0, 0.0, 0.0, 0.1875, 0.625, 0.0, 0.0, 0.0, 0.0, 0.0, 0.0, 0.0, 0.0, 0.0, 0.0, 0.0, 0.0, 0.0, 0.0, 0.0, 0.0, 0.1875, 0.625, 0.0, 0.0, 0.0, 0.0, 0.1875, 0.625, 0.1875, 0.625, 0.0, 0.0, 0.0, 0.0, 0.1875, 0.625, 0.0, 0.0, 0.0, 0.0, 0.0, 0.0, 0.0, 0.0, 0.0, 0.0, 0.0, 0.0, 0.0, 0.0, 0.0, 0.0, 0.0, 0.0, 0.0, 0.0, 0.0, 0.0, 0.0, 0.0, 0.0, 0.0, 0.0, 0.0, 0.0, 0.0, 0.0, 0.0, 0.1875, 0.625, 0.0, 0.0, 0.0, 0.0, 0.1875, 0.625, 0.1875, 0.625, 0.0, 0.0, 0.0, 0.0, 0.1875, 0.625, 0.0, 0.0, 0.0, 0.0, 0.0, 0.0, 0.0, 0.0, 0.0, 0.0, 0.1875, 0.625, 0.1875, 0.625, 0.0, 0.0, 0.0, 0.0, 0.0, 0.0, 0.0, 0.0, 0.0, 0.0, 0.0, 0.0, 0.0, 0.0, 0.0, 0.0, 0.0, 0.0, 0.1875, 0.625, 0.0, 0.0, 0.0, 0.0, 0.1875, 0.625, 0.0, 0.0, 0.0, 0.0, 0.0, 0.0, 0.0, 0.0, 0.0, 0.0, 0.1875, 0.625, 0.1875, 0.625, 0.0, 0.0, 0.1875, 0.625, 0.0, 0.0, 0.0, 0.0, 0.1875, 0.625, 0.25, 0.6875, 0.25, 0.6875, 0.25, 0.6875, 0.25, 0.5625, 0.25, 0.5625, 0.25, 0.5625, 0.25, 0.5625, 0.25, 0.5625, 0.25, 0.5, 0.5625, 0.375, 0.5, 0.375, 0.625, 0.375, 0.5625, 0.875, 0.625, 0.875, 0.5, 0.875, 0.25, 0.5625, 0.0, 0.0, 0.0, 0.0, 0.25, 0.5625, 0.08776, 0.2362, 0.0, 0.0, 0.1262, 0.4206, 0.1262, 0.4206, 0.0, 0.0, 0.25, 0.6875, 0.1645, 0.4524, 0.08457, 0.2549, 0.1262, 0.4206, 0.1262, 0.4206, 0.0, 0.0, 0.08457, 0.2549, 0.25, 0.5625, 0.0, 0.0, 0.08776, 0.2362, 0.1714, 0.3857, 0.0, 0.0, 0.0, 0.0, 0.0, 0.0, 0.0, 0.0, 0.0, 0.0, 0.1262, 0.4206, 0.1262, 0.4206, 0.0, 0.0, 0.0, 0.0, 0.0, 0.0, 0.0, 0.0, 0.0, 0.0, 0.0, 0.0, 0.1875, 0.625, 0.1875, 0.625, 0.0, 0.0, 0.1262, 0.4206, 0.0, 0.0, 0.0, 0.0, 0.1262, 0.4206, 0.0, 0.0, 0.0, 0.0, 0.0, 0.0, 0.0, 0.0, 0.0, 0.0, 0.0, 0.0, 0.0, 0.0, 0.0, 0.0, 0.0, 0.0, 0.1262, 0.4206, 0.1262, 0.4206, 0.0, 0.0, 0.0, 0.0, 0.0, 0.0, 0.0, 0.0, 0.0, 0.0, 0.0, 0.0, 0.1262, 0.4206, 0.1262, 0.4206, 0.0, 0.0, 0.0, 0.0, 0.0, 0.0, 0.0, 0.0, 0.0, 0.0, 0.0, 0.0, 0.0, 0.0, 0.0, 0.0, 0.0, 0.0, 0.0, 0.0, 0.0, 0.0, 0.0, 0.0, 0.0, 0.0, 0.0, 0.0, 0.1262, 0.4206, 0.1262, 0.4206, 0.0, 0.0, 0.08457, 0.2549, 0.0, 0.0, 0.0, 0.0, 0.0, 0.0, 0.1875, 0.625, 0.1875, 0.625, 0.0, 0.0, 0.0, 0.0, 0.0, 0.0, 0.0, 0.0, 0.0, 0.0, 0.0, 0.0, 0.0, 0.0, 0.0, 0.0, 0.0, 0.0, 0.08776, 0.2362, 0.0, 0.0, 0.0, 0.0, 0.0, 0.0, 0.0, 0.0, 0.0, 0.0, 0.1875, 0.625, 0.1875, 0.625, 0.0, 0.0, 0.0, 0.0, 0.0, 0.0, 0.1875, 0.625, 0.1875, 0.625, 0.0, 0.0, 0.1875, 0.625, 0.1875, 0.625, 0.0, 0.0, 0.0, 0.0, 0.0, 0.0, 0.0, 0.0, 0.0, 0.0, 0.0, 0.0, 0.0, 0.0, 0.0, 0.0, 0.0, 0.0, 0.0, 0.0, 0.0, 0.0, 0.0, 0.0, 0.0, 0.0, 0.0, 0.0, 0.0, 0.0, 0.0, 0.0, 0.0, 0.0, 0.1262, 0.4206, 0.0, 0.0, 0.0, 0.0, 0.1262, 0.4206, 0.1875, 0.625, 0.0, 0.0, 0.0, 0.0, 0.1875, 0.625, 0.0, 0.0, 0.0, 0.0, 0.0, 0.0, 0.0, 0.0, 0.0, 0.0, 0.0, 0.0, 0.0, 0.0, 0.0, 0.0, 0.1875, 0.625, 0.0, 0.0, 0.0, 0.0, 0.1875, 0.625, 0.0, 0.0, 0.0, 0.0, 0.0, 0.0, 0.0, 0.0, 0.0, 0.0, 0.1262, 0.4206, 0.1262, 0.4206, 0.0, 0.0, 0.0, 0.0, 0.1875, 0.625, 0.1875, 0.625, 0.0, 0.0, 0.0, 0.0, 0.0, 0.0, 0.0, 0.0, 0.0, 0.0, 0.1262, 0.4206, 0.0, 0.0, 0.0, 0.0, 0.1262, 0.4206, 0.0, 0.0, 0.1875, 0.625, 0.1875, 0.625, 0.0, 0.0, 0.1262, 0.4206, 0.0, 0.0, 0.0, 0.0, 0.1262, 0.4206, 0.1875, 0.625, 0.0, 0.0, 0.0, 0.0, 0.1875, 0.625, 0.0, 0.0, 0.0, 0.0, 0.0, 0.0, 0.0, 0.0, 0.0, 0.0, 0.0, 0.0, 0.0, 0.0, 0.0, 0.0, 0.0, 0.0, 0.1262, 0.4206, 0.1262, 0.4206, 0.0, 0.0, 0.0, 0.0, 0.0, 0.0, 0.0, 0.0, 0.0, 0.0, 0.0, 0.0, 0.0, 0.0, 0.0, 0.0, 0.0, 0.0, 0.0, 0.0, 0.0, 0.0, 0.1875, 0.625, 0.0, 0.0, 0.0, 0.0, 0.0, 0.0, 0.1262, 0.4206, 0.0, 0.0, 0.0, 0.0, 0.1262, 0.4206, 0.1262, 0.4206, 0.0, 0.0, 0.0, 0.0, 0.0, 0.0, 0.0, 0.0, 0.0, 0.0, 0.1875, 0.625, 0.0, 0.0, 0.0, 0.0, 0.1875, 0.625, 0.0, 0.0, 0.0, 0.0, 0.0, 0.0, 0.0, 0.0, 0.1262, 0.4206, 0.0, 0.0, 0.0, 0.0, 0.1262, 0.4206, 0.0, 0.0, 0.0, 0.0, 0.0, 0.0, 0.0, 0.0, 0.0, 0.0, 0.0, 0.0, 0.0, 0.0, 0.0, 0.0, 0.0, 0.0, 0.1875, 0.625, 0.1875, 0.625, 0.0, 0.0, 0.0, 0.0, 0.1875, 0.625, 0.1875, 0.625, 0.0, 0.0, 0.1262, 0.4206, 0.0, 0.0, 0.1714, 0.3857, 0.08776, 0.2362, 0.1262, 0.4206, 0.08457, 0.2549, 0.1645, 0.4524, 0.0, 0.0, 0.0, 0.0, 0.0, 0.0, 0.0, 0.0, 0.0, 0.0, 0.0, 0.0, 0.0, 0.0, 0.0, 0.0, 0.0, 0.0, 0.1875, 0.625, 0.0, 0.0, 0.0, 0.0, 0.1875, 0.625, 0.0, 0.0, 0.1875, 0.625, 0.1875, 0.625, 0.0, 0.0, 0.0, 0.0, 0.25, 0.5625, 0.25, 0.5625, 0.0, 0.0, 0.25, 0.6875, 0.0, 0.0, 0.0, 0.0, 0.25, 0.6875, 0.0, 0.0, 0.25, 0.5625, 0.25, 0.5625, 0.0, 0.0, 0.25, 0.6875, 0.0, 0.0, 0.0, 0.0, 0.25, 0.6875, 0.1875, 0.625, 0.0, 0.0, 0.0, 0.0, 0.1875, 0.625, 0.0, 0.0, 0.1875, 0.625, 0.1875, 0.625, 0.0, 0.0, 0.0, 0.0, 0.25, 0.6875, 0.25, 0.6875, 0.0, 0.0, 0.1875, 0.625, 0.0, 0.0, 0.0, 0.0, 0.1875, 0.625, 0.0, 0.0, 0.1875, 0.625, 0.1875, 0.625, 0.0, 0.0, 0.25, 0.5625, 0.0, 0.0, 0.0, 0.0, 0.25, 0.5625, 0.0, 0.0, 0.1875, 0.625, 0.1875, 0.625, 0.0, 0.0, 0.0, 0.0, 0.0, 0.0, 0.0, 0.0, 0.0, 0.0, 0.0, 0.0, 0.1875, 0.625, 0.1875, 0.625, 0.0, 0.0, 0.0, 0.0, 0.0, 0.0, 0.0, 0.0, 0.0, 0.0, 0.0, 0.0, 0.0, 0.0, 0.0, 0.0, 0.0, 0.0, 0.1875, 0.625, 0.0, 0.0, 0.0, 0.0, 0.1875, 0.625, 0.0, 0.0, 0.0, 0.0, 0.0, 0.0, 0.0, 0.0, 0.1875, 0.625, 0.0, 0.0, 0.0, 0.0, 0.1875, 0.625, 0.0, 0.0, 0.1875, 0.625, 0.1875, 0.625, 0.0, 0.0, 0.0, 0.0, 0.0, 0.0, 0.0, 0.0, 0.0, 0.0, 0.0, 0.0, 0.1875, 0.625, 0.1875, 0.625, 0.0, 0.0, 0.0, 0.0, 0.0, 0.0, 0.0, 0.0, 0.0, 0.0, 0.0, 0.0, 0.0, 0.0, 0.0, 0.0, 0.0, 0.0, 0.1875, 0.625, 0.0, 0.0, 0.0, 0.0, 0.1875, 0.625, 0.0, 0.0, 0.0, 0.0, 0.0, 0.0, 0.0, 0.0, 0.1875, 0.625, 0.0, 0.0, 0.0, 0.0, 0.1875, 0.625, 0.0, 0.0, 0.0, 0.0, 0.0, 0.0, 0.0, 0.0, 0.1875, 0.625, 0.0, 0.0, 0.0, 0.0, 0.1875, 0.625, 0.0, 0.0, 0.1875, 0.625, 0.1875, 0.625, 0.0, 0.0, 0.0, 0.0, 0.0, 0.0, 0.0, 0.0, 0.0, 0.0, 0.0, 0.0, 0.1875, 0.625, 0.1875, 0.625, 0.0, 0.0, 0.0, 0.0, 0.0, 0.0, 0.0, 0.0, 0.0, 0.0, 0.0, 0.0, 0.0, 0.0, 0.0, 0.0, 0.0, 0.0, 0.1875, 0.625, 0.0, 0.0, 0.0, 0.0, 0.1875, 0.625, 0.0, 0.0, 0.1875, 0.625, 0.1875, 0.625, 0.0, 0.0, 0.1875, 0.625, 0.0, 0.0, 0.0, 0.0, 0.1875, 0.625, 0.0, 0.0, 0.0, 0.0, 0.0, 0.0, 0.0, 0.0, -7.943e-07, -2.648e-06, 0.1875, 0.625, 0.1875, 0.625, -9.687e-07, -3.229e-06, 0.0, 0.0, 0.0, 0.0, 0.0, 0.0, 0.0, 0.0, 0.0, 0.0, 0.0, 0.0, 0.0, 0.0, 0.0, 0.0, 0.0, 0.0, 0.0, 0.0, 0.0, 0.0, 0.0, 0.0, 0.0, 0.0, 0.0, 0.0, 0.0, 0.0, 0.0, 0.0, 0.1875, 0.625, 0.0, 0.0, 0.0, 0.0, 0.1875, 0.625, 0.0, 0.0, 0.0, 0.0, 0.0, 0.0, 0.0, 0.0, 0.1875, 0.625, 0.0, 0.0, 0.0, 0.0, 0.1875, 0.625, 0.0, 0.0, 0.0, 0.0, 0.0, 0.0, 0.0, 0.0, 0.1875, 0.625, 0.0, 0.0, 0.0, 0.0, 0.1875, 0.625, 0.0, 0.0, 0.0, 0.0, 0.0, 0.0, 0.0, 0.0, 0.1875, 0.625, 0.0, 0.0, 0.0, 0.0, 0.1875, 0.625, 0.0, 0.0, 0.0, 0.0, 0.0, 0.0, 0.0, 0.0, 0.0, 0.0, 0.1875, 0.625, 0.1875, 0.625, 0.0, 0.0, 0.0, 0.0, 0.1875, 0.625, 0.1875, 0.625, 0.0, 0.0, 0.0, 0.0, 0.0, 0.0, 0.0, 0.0, 0.0, 0.0, 0.0, 0.0, 0.0, 0.0, 0.0, 0.0, 0.0, 0.0, 0.0, 0.0, 0.0, 0.0, 0.0, 0.0, 0.0, 0.0, 0.1875, 0.625, 0.09375, 0.3125, 0.1875, 0.625, 0.09375, 0.3125, 0.09375, 0.3125, 0.1875, 0.625, 0.09375, 0.3125, 0.1875, 0.625, 0.1029, 0.3428, 0.0, 0.0, 0.0, 0.0, 0.1029, 0.3428, 0.0, 0.0, 0.0, 0.0, 0.0, 0.0, 0.0, 0.0, 0.05143, 0.1714, 0.05143, 0.1714, 0.1029, 0.3428, 0.1029, 0.3428, -5.354e-07, -1.785e-06, 0.0482, 0.1607, 0.03265, 0.1088, 0.0, 0.0, 7.991e-08, 2.664e-07, 0.009458, 0.03153, 0.0346, 0.1153, 0.0, 0.0, 0.09375, 0.3125, 0.04687, 0.1562, 0.04687, 0.1562, 0.09375, 0.3125, 1.381e-07, 4.604e-07, 0.04687, 0.1562, 0.04688, 0.1563, 0.0, 0.0, 0.0, 0.0, 0.0, 0.0, 0.0, 0.0, 0.0, 0.0, 0.0, 0.0, 3.077e-07, 1.026e-06, 0.04688, 0.1563, 0.04687, 0.1562, 0.04688, 0.1563, 0.04688, 0.1563, -4.338e-06, -1.446e-05, 0.0, 0.0, 0.0, 0.0, 0.04688, 0.1563, 0.04688, 0.1562, 0.0, 0.0, 0.0, 0.0, 0.0, 0.0, 0.0, 0.0, 0.0, 0.0, 0.1029, 0.3428, 0.05143, 0.1714, 0.05143, 0.1714, 0.1029, 0.3428, 0.05143, 0.1714, 0.05143, 0.1714, 0.1029, 0.3428, 0.1029, 0.3428, 0.0, 0.0, 3.451e-11, 1.15e-10, -6.007e-06, -2.003e-05, 0.0, 0.0, 0.0, 0.0, 0.0, 0.0, 0.0, 0.0, 0.0, 0.0, 0.0, 0.0, 0.0, 0.0, 0.0, 0.0, 0.0, 0.0, 3.692e-07, 1.231e-06, 0.04687, 0.1562, 0.04688, 0.1562, 0.0, 0.0, 0.0, 0.0, 0.0, 0.0, 0.0, 0.0, 0.0, 0.0, 0.04687, 0.1562, 0.04687, 0.1562, 0.0, 0.0, 0.0, 0.0, 0.0, 0.0, 0.04688, 0.1562, 0.04688, 0.1563, 0.0, 0.0, 0.0, 0.0, 0.1029, 0.3428, 0.1029, 0.3428, 0.0, 0.0, 0.1029, 0.3428, 0.05143, 0.1714, 0.05143, 0.1714, 0.1029, 0.3428, 0.0, 0.0, 0.0, 0.0, 0.0, 0.0, 0.0, 0.0, 0.0, 0.0, 0.0, 0.0, 0.0, 0.0, 0.0, 0.0, 0.0, 0.0, 0.0, 0.0, 0.0, 0.0, 0.0, 0.0, 0.09375, 0.3125, 0.09375, 0.3125, -1.532e-07, -5.106e-07, 0.0, 0.0, 0.09375, 0.3125, 0.09375, 0.3125, 0.0, 0.0, 0.0, 0.0, 0.04688, 0.1562, 0.04688, 0.1563, 0.09375, 0.3125, 0.09375, 0.3125, 0.04688, 0.1563, 0.04688, 0.1562, 0.09375, 0.3125, 0.09375, 0.3125, 0.1406, 0.4688, 0.09375, 0.3125, 0.09375, 0.3125, -0.002163, -0.007212, 0.0, 0.0, 0.05143, 0.1714, 0.05143, 0.1714, 0.0, 0.0, 0.0, 0.0, 0.0, 0.0, 0.0, 0.0, 0.0, 0.0, 0.0, 0.0, 0.0, 0.0, 0.0, 0.0, 0.0, 0.0, 0.05143, 0.1714, 0.05143, 0.1714, 0.0, 0.0, 0.0, 0.0, 0.05143, 0.1714, 0.05143, 0.1714, 0.0, 0.0, 0.0, 0.0, 0.05143, 0.1714, 0.05143, 0.1714, 0.0, 0.0, 0.0, 0.0, 0.0, 0.0, -9.959e-06, -3.32e-05, 0.09376, 0.3125, 0.09375, 0.3125, 0.09375, 0.3125, 0.09375, 0.3125, 0.0, 0.0, 0.0, 0.0, 0.04687, 0.1562, 0.04688, 0.1562, 0.09375, 0.3125, 0.09375, 0.3125, 0.1452, 0.4839, -0.005501, -0.01834, 0.1029, 0.3428, 0.1029, 0.3428, 0.1029, 0.3428, 0.0, 0.0, 0.0, 0.0, 0.1029, 0.3428, 0.1029, 0.3428, 0.05143, 0.1714, 0.05143, 0.1714, 0.1029, 0.3428, 0.1029, 0.3428, 0.0, 0.0, 0.0, 0.0, 0.1029, 0.3428, 0.0, 0.0, 0.09375, 0.3125, 0.0, 0.0, 0.0, 0.0, 0.0, 0.0, 0.0, 0.0, 0.09375, 0.3125, 0.09375, 0.3125, 0.1029, 0.3428, 0.05143, 0.1714, 0.05143, 0.1714, 0.1029, 0.3428, 0.0, 0.0, 0.0346, 0.1153, 0.05181, 0.1727, 5.132e-07, 1.711e-06, 0.04688, 0.1562, 0.04688, 0.1563, 0.09375, 0.3125, 0.09375, 0.3125, 0.04688, 0.1563, 0.04687, 0.1562, 0.09375, 0.3125, 0.09375, 0.3125, 0.1029, 0.3428, 0.0, 0.0, 0.0, 0.0, 0.1029, 0.3428, 0.05143, 0.1714, 0.05143, 0.1714, -1.113e-05, -3.709e-05, 0.0, 0.0, -1.459e-05, -4.862e-05, 0.0, 0.0, 0.09375, 0.3125, 0.09376, 0.3125, 0.0, 0.0, 0.0, 0.0, 0.0, 0.0, 0.0, 0.0, 0.04688, 0.1563, 0.04687, 0.1562, 0.0, 0.0, -6.007e-06, -2.003e-05, 0.05143, 0.1714, 0.05143, 0.1714, 0.0, 0.0, 0.0, 0.0, 0.1029, 0.3428, 0.0, 0.0, 0.0, 0.0, 0.1029, 0.3428, 0.0, 0.0, 0.0, 0.0, 0.0, 0.0, 0.0, 0.0, 0.05143, 0.1714, 0.05143, 0.1714, 0.1029, 0.3428, 0.1029, 0.3428, 0.0, 0.0, 0.04792, 0.1597, 0.03254, 0.1085, 0.0, 0.0, 8.343e-08, 2.781e-07, 0.009486, 0.03162, 0.03447, 0.1149, 0.0, 0.0, 0.09375, 0.3125, 0.04687, 0.1562, 0.04687, 0.1562, 0.09375, 0.3125, -5.049e-07, -1.683e-06, 0.04687, 0.1562, 0.04688, 0.1563, 0.0, 0.0, 0.0, 0.0, 0.0, 0.0, 0.0, 0.0, 0.0, 0.0, 0.1875, 0.625, 0.1406, 0.4688, 0.004983, 0.01661, 0.05216, 0.1739, 0.04688, 0.1563, 0.04688, 0.1563, 0.09375, 0.3125, 0.09376, 0.3125, 0.0, 0.0, 0.04688, 0.1563, 0.04688, 0.1562, 0.0, 0.0, 0.0, 0.0, 0.0, 0.0, 0.0, 0.0, 0.0, 0.0, 0.0, 0.0, -1.435e-05, -4.783e-05, 0.1029, 0.3429, 0.1029, 0.3428, 0.1029, 0.3428, 0.05143, 0.1714, 0.05143, 0.1714, 0.1029, 0.3428, 0.1875, 0.625, 0.1406, 0.4688, 0.1042, 0.3474, 0.0565, 0.1883, 0.0, 0.0, -1.052e-05, -3.506e-05, 0.0, 0.0, 0.0, 0.0, 0.0, 0.0, 0.0, 0.0, 0.0, 0.0, 0.0, 0.0, 0.004954, 0.01651, 0.1429, 0.4763, 0.1452, 0.4839, 0.005147, 0.01716, 0.0, 0.0, 0.04687, 0.1562, 0.04688, 0.1562, 0.0, 0.0, 0.0, 0.0, 0.0, 0.0, 0.0, 0.0, 0.0, 0.0, 0.04687, 0.1562, 0.04687, 0.1562, 0.0, 0.0, 0.0, 0.0, 0.0, 0.0, 0.04688, 0.1562, 0.04688, 0.1563, 0.0, 0.0, 0.0, 0.0, 0.1029, 0.3428, 0.1029, 0.3428, -5.017e-07, -1.672e-06, 0.1029, 0.3428, 0.05143, 0.1714, 0.05143, 0.1714, 0.1029, 0.3428, 0.0, 0.0, 0.0, 0.0, 0.0, 0.0, 0.0, 0.0, 0.0, 0.0, 0.0, 0.0, 0.0, 0.0, 0.0, 0.0, 0.0, 0.0, 0.0, 0.0, 0.0, 0.0, 0.0, 0.0, 0.09375, 0.3125, 0.09375, 0.3125, -5.69e-07, -1.897e-06, 0.0, 0.0, 0.09375, 0.3125, 0.09375, 0.3125, -5.44e-07, -1.813e-06, 0.0, 0.0, 0.04688, 0.1562, 0.04688, 0.1563, 0.09375, 0.3125, 0.09375, 0.3125, 0.04688, 0.1563, 0.04688, 0.1562, 0.09375, 0.3125, 0.09375, 0.3125, 0.09544, 0.3181, 0.005483, 0.01828, 0.1406, 0.4688, 0.1406, 0.4688, 0.0, 0.0, 0.05143, 0.1714, 0.05143, 0.1714, 0.0, 0.0, 0.0, 0.0, 0.0, 0.0, 0.0, 0.0, 0.0, 0.0, 0.0, 0.0, 0.0, 0.0, 0.0, 0.0, 0.0, 0.0, 0.05143, 0.1714, 0.05143, 0.1714, 0.0, 0.0, 0.0, 0.0, 0.05143, 0.1714, 0.05143, 0.1714, 0.0, 0.0, 0.0, 0.0, 0.1452, 0.4839, 0.1875, 0.625, 0.0565, 0.1883, 0.005147, 0.01716, -1.005e-05, -3.349e-05, 0.0, 0.0, 0.1029, 0.3428, 0.1029, 0.3429, 0.09375, 0.3125, 0.09375, 0.3125, 0.0, 0.0, 0.0, 0.0, 0.04687, 0.1562, 0.04688, 0.1562, 0.09375, 0.3125, 0.09375, 0.3125, 0.005484, 0.01828, 0.1042, 0.3474, 0.1406, 0.4688, 0.1406, 0.4688, 0.1029, 0.3428, 0.0, 0.0, 0.0, 0.0, 0.1029, 0.3428, 0.1029, 0.3428, 0.05143, 0.1714, 0.05143, 0.1714, 0.1029, 0.3428, 0.1029, 0.3428, 0.0, 0.0, 0.0, 0.0, 0.1029, 0.3428, 0.0, 0.0, 0.09375, 0.3125, 0.0, 0.0, 0.0, 0.0, 0.0, 0.0, 0.0, 0.0, 0.09375, 0.3125, 0.09375, 0.3125, 0.1029, 0.3428, 0.05143, 0.1714, 0.05143, 0.1714, 0.1029, 0.3428, 0.0, 0.0, 0.03447, 0.1149, 0.0515, 0.1717, 1.128e-06, 3.76e-06, 0.04688, 0.1562, 0.04687, 0.1562, 0.09375, 0.3125, 0.09375, 0.3125, 0.04688, 0.1563, 0.04687, 0.1562, 0.09375, 0.3125, 0.09375, 0.3125, 0.1029, 0.3428, 0.0, 0.0, 0.0, 0.0, 0.1029, 0.3428, 0.05143, 0.1714, 0.05143, 0.1714, 0.0, 0.0, -6.648e-06, -2.216e-05, 0.04687, 0.1562, 0.04688, 0.1563, 0.09376, 0.3125, 0.09375, 0.3125, 0.0, 0.0, 0.0, 0.0, 0.0, 0.0, 0.0, 0.0, 0.04688, 0.1563, 0.04688, 0.1563, -3.809e-06, -1.27e-05, 0.0, 0.0, 0.05143, 0.1714, 0.05143, 0.1714, 2.723e-07, 9.077e-07, 0.0, 0.0, 0.0, 0.0, 0.0, 0.0, 0.0, 0.0, 0.0, 0.0, 0.04687, 0.1562, 0.04687, 0.1562, 0.0, 0.0, 0.0, 0.0, 0.09375, 0.3125, 0.04687, 0.1562, 0.04687, 0.1562, 0.09375, 0.3125, 0.1029, 0.3428, 0.0, 0.0, 9.896e-07, 3.299e-06, 0.1029, 0.3428, 0.04688, 0.1562, 0.04687, 0.1562, 0.09375, 0.3125, 0.09375, 0.3125, 0.0, 0.0, 0.0, 0.0, 0.09375, 0.3125, 0.09375, 0.3125, 1.706e-07, 5.685e-07, 0.04687, 0.1562, 0.04688, 0.1563, 0.0, 0.0, 0.0, 0.0, 0.0, 0.0, 0.0, 0.0, 0.0, 0.0, 0.04687, 0.1562, 0.09375, 0.3125, 0.003662, 0.01221, 0.04687, 0.1562, 0.0, 0.0, 0.0, 0.0, -6.207e-06, -2.069e-05, 0.0, 0.0, 0.0, 0.0, 0.04688, 0.1563, 0.04688, 0.1562, 0.0, 0.0, 0.0, 0.0, 0.0, 0.0, 0.0, 0.0, 0.0, 0.0, 0.0, 0.0, -8.89e-06, -2.963e-05, 0.09376, 0.3125, 0.09375, 0.3125, 0.1029, 0.3428, 0.05143, 0.1714, 0.05143, 0.1714, 0.1029, 0.3428, 0.04687, 0.1562, 0.0, 0.0, 0.09799, 0.3266, 0.05122, 0.1707, 0.05143, 0.1714, 0.05143, 0.1714, 0.0, 0.0, -6.499e-06, -2.166e-05, 0.0, 0.0, 0.0, 0.0, 0.0, 0.0, 0.0, 0.0, 0.1406, 0.4688, 0.09375, 0.3125, 0.004143, 0.01381, 0.005188, 0.01729, 0.0, 0.0, 0.05143, 0.1714, 0.05143, 0.1714, 0.0, 0.0, 0.0, 0.0, 0.0, 0.0, 0.0, 0.0, 0.0, 0.0, -1.609e-07, -5.363e-07, 0.009326, 0.03109, 0.03517, 0.1172, 0.0, 0.0, 0.0, 0.0, 0.04688, 0.1562, 0.04688, 0.1563, 0.0, 0.0, 0.05143, 0.1714, 0.05143, 0.1714, 0.1029, 0.3428, 0.1029, 0.3428, 0.1029, 0.3428, 0.05143, 0.1714, 0.05143, 0.1714, 0.1029, 0.3428, 0.0, 0.0, 0.0, 0.0, 0.0, 0.0, 0.0, 0.0, 0.0, 0.0, 0.0, 0.0, 0.0, 0.0, 0.0, 0.0, 0.0, 0.0, 0.04688, 0.1563, 0.04688, 0.1562, 0.0, 0.0, 0.1029, 0.3428, 0.05143, 0.1714, 0.05143, 0.1714, 0.1029, 0.3428, 0.09375, 0.3125, 0.09375, 0.3125, 6.044e-07, 2.015e-06, 0.0, 0.0, 4.042e-07, 1.347e-06, 0.04942, 0.1647, 0.03314, 0.1105, 0.0, 0.0, 0.04688, 0.1562, 0.04688, 0.1563, 0.09375, 0.3125, 0.09375, 0.3125, 0.04688, 0.1563, 0.04688, 0.1562, 0.09375, 0.3125, 0.09375, 0.3125, 0.0, 0.0, 0.0, 0.0, 0.08927, 0.2976, -5.123e-07, -1.708e-06, 0.0, 0.0, 0.1029, 0.3428, 0.1029, 0.3428, 0.0, 0.0, 0.0, 0.0, 0.0, 0.0, 0.0, 0.0, 0.0, 0.0, 0.0, 0.0, 0.0, 0.0, 0.0, 0.0, 0.0, 0.0, 0.0, 0.0, 0.0, 0.0, 0.0, 0.0, 0.0, 0.0, 0.05143, 0.1714, 0.05143, 0.1714, 0.0, 0.0, 0.0, 0.0, 0.05143, 0.1714, 0.05143, 0.1714, 0.0, 0.0, 0.0, 0.0, 0.09375, 0.3125, 0.04687, 0.1562, 0.05122, 0.1707, 0.004143, 0.01381, 0.04687, 0.1562, 0.04688, 0.1563, 0.09376, 0.3125, 0.09375, 0.3125, 0.09375, 0.3125, 0.09375, 0.3125, 0.0, 0.0, 0.0, 0.0, 0.04687, 0.1562, 0.04688, 0.1562, 0.09375, 0.3125, 0.09375, 0.3125, 0.0, 0.0, 0.0, 0.0, -5.265e-07, -1.755e-06, 0.09799, 0.3266, 0.1029, 0.3428, 0.0, 0.0, 0.0, 0.0, 0.1029, 0.3428, 0.1029, 0.3428, 0.05143, 0.1714, 0.05143, 0.1714, 0.1029, 0.3428, 0.1029, 0.3428, 0.0, 0.0, 0.0, 0.0, 0.1029, 0.3428, 0.0, 0.0, 0.09375, 0.3125, 0.0, 0.0, 0.0, 0.0, 0.0, 0.0, 0.03517, 0.1172, 0.0532, 0.1773, -6.29e-07, -2.097e-06, 0.09375, 0.3125, 0.09375, 0.3125, 3.791e-07, 1.264e-06, 0.0, 0.0, 0.04688, 0.1563, 0.04687, 0.1562, 0.09375, 0.3125, 0.09375, 0.3125, 0.1029, 0.3428, 0.0, 0.0, 6.302e-07, 2.101e-06, 0.1029, 0.3428, -8.382e-06, -2.794e-05, 0.0, 0.0, 0.1029, 0.3428, 0.1029, 0.3429, 0.04688, 0.1563, 0.04688, 0.1563, -3.028e-06, -1.009e-05, 0.0, 0.0, 0.0, 0.0, 0.0, 0.0, 0.0, 0.0, 0.0, 0.0, 0.0, 0.0, -1.106e-05, -3.688e-05, 0.0, 0.0, 0.0, 0.0, 0.05143, 0.1714, 0.05143, 0.1714, 0.0, 0.0, 0.0, 0.0, 0.1029, 0.3428, 0.0, 0.0, 0.0, 0.0, 0.1029, 0.3428, 0.0, 0.0, 0.0, 0.0, 0.0, 0.0, 0.0, 0.0, 0.04687, 0.1562, 0.09375, 0.3125, 0.09375, 0.3125, 0.04687, 0.1562, 0.004982, 0.01661, 0.1406, 0.4688, 0.1429, 0.4763, 0.004954, 0.01651, 0.1029, 0.3428, 0.0, 0.0, 0.0, 0.0, 0.1029, 0.3428, 0.1406, 0.4688, 0.1406, 0.4688, 0.004954, 0.01651, 0.09375, 0.3125, 0.1406, 0.4688, 0.005096, 0.01699, 0.003662, 0.01221, 0.1029, 0.3428, 0.0, 0.0, 0.0, 0.0, 0.1029, 0.3428, 0.0, 0.0, 0.04687, 0.1562, 0.04688, 0.1563, 0.08927, 0.2976, 0.1029, 0.3428, 0.05143, 0.1714, 0.05143, 0.1714, 0.1029, 0.3428, 0.0, 0.0, 0.0, 0.0, 0.0, 0.0, 0.0, 0.0, 0.0, 0.0, 0.04688, 0.1562, 0.04687, 0.1562, -3.488e-07, -1.163e-06, 0.004954, 0.01651, 0.1406, 0.4688, 0.1406, 0.4688, 0.1406, 0.4688, 0.1875, 0.625, 0.05216, 0.1739, 0.09544, 0.3181, 0.09375, 0.3125, 0.09375, 0.3125, 0.0, 0.0, 0.0, 0.0, 0.1029, 0.3428, 0.05143, 0.1714, 0.05143, 0.1714, 0.1029, 0.3428, 0.0, 0.0, 0.0, 0.0, 0.0, 0.0, 0.0, 0.0, 0.09375, 0.3125, 0.09375, 0.3125, 0.0, 0.0, 6.154e-07, 2.051e-06, 0.0, 0.0, 0.04688, 0.1562, 0.04687, 0.1562, -3.156e-07, -1.052e-06, 0.0, 0.0, 0.0, 0.0, 0.0, 0.0, 0.0, 0.0, 0.1406, 0.4688, 0.004819, 0.01606, 0.1429, 0.4763, 0.1029, 0.3428, 0.05143, 0.1714, 0.05143, 0.1714, 0.1029, 0.3428, 0.1429, 0.4763, 0.004819, 0.01606, 0.1452, 0.4839, 0.0, 0.0, 0.04688, 0.1562, 0.04687, 0.1562, -6.087e-07, -2.029e-06, 0.09375, 0.3125, 0.09375, 0.3125, 0.0, 0.0, 0.0, 0.0, 0.0, 0.0, 0.0, 0.0, 0.0, 0.0, 0.0, 0.0, 0.04687, 0.1562, 0.09375, 0.3125, 0.09375, 0.3125, 0.04687, 0.1562, 0.05143, 0.1714, 0.0, 0.0, 0.0, 0.0, 0.05143, 0.1714, 0.0, 0.0, 0.0, 0.0, 0.0, 0.0, 0.0, 0.0, 0.1029, 0.3428, 0.05143, 0.1714, 0.05143, 0.1714, 0.1029, 0.3428, 0.0, 0.0, 0.04687, 0.1562, 0.04687, 0.1562, 1.706e-07, 5.685e-07, 0.1029, 0.3428, 6.302e-07, 2.101e-06, 1.008e-06, 3.359e-06, 0.1029, 0.3428, 0.09375, 0.3125, -6.883e-07, -2.294e-06, 6.044e-07, 2.015e-06, 0.09375, 0.3125, 0.05143, 0.1714, 0.05143, 0.1714, -1.106e-05, -3.688e-05, 0.0, 0.0, 0.0, 0.0, 0.0, 0.0, 0.003662, 0.01221, 0.005096, 0.01699, -3.488e-07, -1.163e-06, 0.04687, 0.1562, 0.04687, 0.1562, 0.003662, 0.01221, 0.1029, 0.3428, 0.05143, 0.1714, 0.05122, 0.1707, 0.09799, 0.3266, 0.0, 0.0, 0.0, 0.0, 0.005188, 0.01729, 0.004143, 0.01381, 0.04687, 0.1562, 0.09375, 0.3125, 0.08927, 0.2976, 0.04688, 0.1563, 0.05143, 0.1714, 0.0, 0.0, 0.004143, 0.01381, 0.05122, 0.1707, 0.09375, 0.3125, 0.0, 0.0, -5.123e-07, -1.708e-06, 0.08927, 0.2976, 0.0, 0.0, 0.1029, 0.3428, 0.09799, 0.3266, -5.265e-07, -1.755e-06, 0.05143, 0.1714, 0.05143, 0.1714, 0.0, 0.0, 0.0, 0.0, 0.0, 0.0, 0.0, 0.0, 0.0, 0.0, 0.0, 0.0, 0.04687, 0.1562, 0.09375, 0.3125, 0.09375, 0.3125, 0.04687, 0.1562, 0.05143, 0.1714, 0.0, 0.0, 2.723e-07, 9.077e-07, 0.05143, 0.1714, 0.0, 0.0, 0.0, 0.0, 0.0, 0.0, 0.0, 0.0, 0.1029, 0.3428, 0.05143, 0.1714, 0.05143, 0.1714, 0.1029, 0.3428, 0.0, 0.0, 0.04687, 0.1562, 0.04687, 0.1562, -5.049e-07, -1.683e-06, 0.1029, 0.3428, 0.0, 0.0, 0.0, 0.0, 0.1029, 0.3428, 0.09375, 0.3125, 0.0, 0.0, -5.69e-07, -1.897e-06, 0.09375, 0.3125, 0.05143, 0.1714, 0.05143, 0.1714, 0.1029, 0.3429, 0.1029, 0.3428, 0.0, 0.0, 0.0, 0.0, 0.004982, 0.01661, 0.004954, 0.01651, -6.087e-07, -2.029e-06, 0.04687, 0.1562, 0.05216, 0.1739, 0.004983, 0.01661, 0.1029, 0.3428, 0.05143, 0.1714, 0.0565, 0.1883, 0.1042, 0.3474, 0.0, 0.0, 0.0, 0.0, 0.004954, 0.01651, 0.005147, 0.01716, 0.04687, 0.1562, 0.09375, 0.3125, 0.09544, 0.3181, 0.05216, 0.1739, 0.05143, 0.1714, -1.547e-07, -5.158e-07, 0.005147, 0.01716, 0.0565, 0.1883, 0.09375, 0.3125, 0.0, 0.0, 0.005483, 0.01828, 0.09544, 0.3181, 0.0, 0.0, 0.1029, 0.3428, 0.1042, 0.3474, 0.005484, 0.01828, 0.05143, 0.1714, 0.05143, 0.1714, 0.0, 0.0, -1.547e-07, -5.158e-07, 0.0, 0.0, 0.0, 0.0, 0.0, 0.0, 0.0, 0.0, 0.04687, 0.1562, 0.09375, 0.3125, 0.09375, 0.3125, 0.04687, 0.1562, 0.05143, 0.1714, 0.0, 0.0, 0.0, 0.0, 0.05143, 0.1714, 0.0, 0.0, 0.0, 0.0, 0.0, 0.0, 0.0, 0.0, 0.1029, 0.3428, 0.05143, 0.1714, 0.05143, 0.1714, 0.1029, 0.3428, 0.0, 0.0, 0.04687, 0.1562, 0.04687, 0.1562, 1.381e-07, 4.604e-07, 0.1029, 0.3428, 0.0, 0.0, 0.0, 0.0, 0.1029, 0.3428, 0.09375, 0.3125, 0.0, 0.0, -1.532e-07, -5.106e-07, 0.09375, 0.3125, 0.05143, 0.1714, 0.05143, 0.1714, 0.1029, 0.3428, 0.1029, 0.3429, 0.0, 0.0, 0.0, 0.0, 0.0, 0.0, 0.0, 0.0, 0.04688, 0.1563, 3.077e-07, 1.026e-06, -3.156e-07, -1.052e-06, 0.04687, 0.1562, 0.05143, 0.1714, 0.1029, 0.3428, 0.1029, 0.3428, 0.05143, 0.1714, 0.0, 0.0, 0.0, 0.0, 0.0, 0.0, 0.0, 0.0, 0.09375, 0.3125, 0.04687, 0.1562, 0.04687, 0.1562, 0.09375, 0.3125, 0.0, 0.0, 0.05143, 0.1714, 0.05143, 0.1714, 0.0, 0.0, 0.09375, 0.3125, 6.154e-07, 2.051e-06, -0.002163, -0.007212, 0.09375, 0.3125, 0.1029, 0.3428, -0.005501, -0.01834, 0.0, 0.0, 0.1029, 0.3428, 0.05143, 0.1714, 0.05143, 0.1714, 0.0, 0.0, 0.0, 0.0, 0.0, 0.0, 0.0, 0.0, 0.0, 0.0, -3.754e-06, -1.251e-05, 0.04688, 0.1563, 0.04688, 0.1563, 0.09375, 0.3125, 0.09376, 0.3125, 1.008e-06, 3.359e-06, -1.456e-05, -4.852e-05, 0.1029, 0.3429, 0.1029, 0.3428, -1.467e-05, -4.891e-05, -6.883e-07, -2.294e-06, 0.09375, 0.3125, 0.09376, 0.3125, -6.681e-06, -2.227e-05, 0.0, 0.0, 0.0, 0.0, 0.0, 0.0, 0.05143, 0.1714, 0.05143, 0.1714, 0.1029, 0.3428, 0.1029, 0.3429, 0.04688, 0.1563, 0.04687, 0.1562, 0.0, 0.0, -6.207e-06, -2.069e-05, 0.05143, 0.1714, 0.05143, 0.1714, 0.1029, 0.3428, 0.1029, 0.3429, 0.0, 0.0, 0.0, 0.0, 0.0, 0.0, -3.809e-06, -1.27e-05, 0.0, 0.0, -9.379e-06, -3.126e-05, 0.09376, 0.3125, 0.09375, 0.3125, -6.83e-06, -2.277e-05, 0.0, 0.0, 0.0, 0.0, 0.0, 0.0, -1.435e-05, -4.783e-05, 0.0, 0.0, 0.09375, 0.3125, 0.09376, 0.3125, 0.0, 0.0, 0.0, 0.0, -5.858e-06, -1.953e-05, 0.0, 0.0, 0.04688, 0.1563, 0.04687, 0.1562, 0.0, 0.0, -5.858e-06, -1.953e-05, 0.0, 0.0, -1.113e-05, -3.709e-05, 0.0, 0.0, 0.0, 0.0, 4.341e-11, 1.447e-10, 0.0, 0.0, 0.0, 0.0, -4.085e-06, -1.362e-05, 0.04688, 0.1563, 0.04688, 0.1563, 0.09375, 0.3125, 0.09376, 0.3125, 0.05143, 0.1714, 0.05143, 0.1714, 0.0, 0.0, -7.56e-06, -2.52e-05, 0.0, 0.0, -1.459e-05, -4.862e-05, 0.1029, 0.3429, 0.1029, 0.3428, -7.56e-06, -2.52e-05, 0.0, 0.0, 0.0, 0.0, 3.663e-11, 1.221e-10, -9.959e-06, -3.32e-05, 0.0, 0.0, 0.1029, 0.3428, 0.1029, 0.3429, 0.04687, 0.1562, 0.04688, 0.1563, 0.09376, 0.3125, 0.09375, 0.3125, 0.0, 0.0, 0.0, 0.0, 0.0, 0.0, 0.0, 0.0, 0.04687, 0.1562, 0.09375, 0.3125, 0.09375, 0.3125, 0.04687, 0.1562, 0.05143, 0.1714, 0.0, 0.0, 2.265e-07, 7.55e-07, 0.05143, 0.1714, 0.0, 0.0, 0.0, 0.0, 0.0, 0.0, 0.0, 0.0, 0.0, 0.0, 0.04687, 0.1562, 0.04688, 0.1563, 0.0, 0.0, 0.1029, 0.3428, 0.05143, 0.1714, 0.05143, 0.1714, 0.1029, 0.3428, 0.09375, 0.3125, 0.0, 0.0, 3.791e-07, 1.264e-06, 0.09375, 0.3125, 0.1029, 0.3428, 9.896e-07, 3.299e-06, 0.0, 0.0, 0.1029, 0.3428, 0.05143, 0.1714, 0.05143, 0.1714, 2.265e-07, 7.55e-07, 0.0, 0.0, 0.04688, 0.1563, -6.207e-06, -2.069e-05, -3.028e-06, -1.009e-05, 0.04688, 0.1563, 0.05143, 0.1714, 0.1029, 0.3429, 0.1029, 0.3429, 0.05143, 0.1714, 0.04688, 0.1563, 0.09376, 0.3125, 0.09376, 0.3125, 0.04688, 0.1563, -8.382e-06, -2.794e-05, 0.1029, 0.3429, 0.1029, 0.3429, -1.456e-05, -4.852e-05, -6.681e-06, -2.227e-05, 0.0, 0.0, 0.0, 0.0, -1.106e-05, -3.688e-05, 0.0, 0.0, -3.754e-06, -1.251e-05, -6.207e-06, -2.069e-05, 0.0, 0.0, -1.467e-05, -4.891e-05, 0.09376, 0.3125, 0.09376, 0.3125, -8.89e-06, -2.963e-05, 0.05143, 0.1714, -6.499e-06, -2.166e-05, -1.106e-05, -3.688e-05, 0.05143, 0.1714, 0.05143, 0.1714, 0.05143, 0.1714, 0.1029, 0.3429, 0.1029, 0.3428, -1.33e-07, -4.434e-07, 0.009415, 0.03138, 0.0, 0.0, 0.0, 0.0, 0.04687, 0.1562, 0.0, 0.0, 0.009415, 0.03138, 0.03314, 0.1105, 0.03517, 0.1172, 0.009326, 0.03109, 0.0, 0.0, 0.05143, 0.1714, 0.0, 0.0, 0.0, 0.0, 0.009326, 0.03109, -1.609e-07, -5.363e-07, 0.04942, 0.1647, 4.042e-07, 1.347e-06, 0.0, 0.0, 0.09375, 0.3125, -6.29e-07, -2.097e-06, 0.0532, 0.1773, 0.1029, 0.3428, 0.0, 0.0, 0.09375, 0.3125, 0.04687, 0.1562, 0.03314, 0.1105, 0.04942, 0.1647, 0.0532, 0.1773, 0.03517, 0.1172, 0.05143, 0.1714, 0.1029, 0.3428, 0.0, 0.0, 0.03314, 0.1105, 0.009415, 0.03138, -1.33e-07, -4.434e-07, 0.0, 0.0, 0.009605, 0.03202, 0.0, 0.0, 0.0, 0.0, 0.04687, 0.1562, 0.0, 0.0, 0.009605, 0.03202, 0.03254, 0.1085, 0.03447, 0.1149, 0.009486, 0.03162, 0.0, 0.0, 0.05143, 0.1714, 0.0, 0.0, 0.0, 0.0, 0.009486, 0.03162, 8.343e-08, 2.781e-07, 0.04792, 0.1597, 0.0, 0.0, 0.0, 0.0, 0.09375, 0.3125, 1.128e-06, 3.76e-06, 0.0515, 0.1717, 0.1029, 0.3428, 0.0, 0.0, 0.09375, 0.3125, 0.04687, 0.1562, 0.03254, 0.1085, 0.04792, 0.1597, 0.0515, 0.1717, 0.03447, 0.1149, 0.05143, 0.1714, 0.1029, 0.3428, 0.0, 0.0, 0.03254, 0.1085, 0.009605, 0.03202, 0.0, 0.0, -1.117e-07, -3.724e-07, 0.009572, 0.03191, 0.0, 0.0, 0.0, 0.0, 0.04687, 0.1562, 0.0, 0.0, 0.009572, 0.03191, 0.03265, 0.1088, 0.0346, 0.1153, 0.009458, 0.03153, 0.0, 0.0, 0.05143, 0.1714, 0.0, 0.0, 0.0, 0.0, 0.009458, 0.03153, 7.991e-08, 2.664e-07, 0.0482, 0.1607, -5.354e-07, -1.785e-06, 0.0, 0.0, 0.09375, 0.3125, 5.132e-07, 1.711e-06, 0.05181, 0.1727, 0.1029, 0.3428, 0.0, 0.0, 0.09375, 0.3125, 0.04687, 0.1562, 0.03265, 0.1088, 0.0482, 0.1607, 0.05181, 0.1727, 0.0346, 0.1153, 0.05143, 0.1714, 0.1029, 0.3428, 0.0, 0.0, 0.03265, 0.1088, 0.009572, 0.03191, -1.117e-07, -3.724e-07, 0.0, 0.0, 0.0, 0.0, 0.0, 0.0, 0.0, 0.0, 0.04687, 0.1562, 0.09375, 0.3125, 0.09375, 0.3125, 0.04687, 0.1562, 0.05143, 0.1714, 0.0, 0.0, -1.899e-07, -6.33e-07, 0.05143, 0.1714, 0.0, 0.0, 0.0, 0.0, 0.0, 0.0, 0.0, 0.0, 0.0, 0.0, 0.04687, 0.1562, 0.04687, 0.1562, 0.0, 0.0, 0.1029, 0.3428, 0.05143, 0.1714, 0.05143, 0.1714, 0.1029, 0.3428, 0.09375, 0.3125, 0.0, 0.0, -5.44e-07, -1.813e-06, 0.09375, 0.3125, 0.1029, 0.3428, 0.0, 0.0, -5.017e-07, -1.672e-06, 0.1029, 0.3428, 0.05143, 0.1714, 0.05143, 0.1714, -1.899e-07, -6.33e-07, 0.0, 0.0, 0.0, 0.0, -3.809e-06, -1.27e-05, -5.858e-06, -1.953e-05, 0.0, 0.0, 0.05143, 0.1714, -6.648e-06, -2.216e-05, -1.052e-05, -3.506e-05, 0.05143, 0.1714, 0.04688, 0.1563, 0.09376, 0.3125, 0.09376, 0.3125, 0.04688, 0.1563, 0.05143, 0.1714, 0.1029, 0.3429, 0.1029, 0.3429, 0.05143, 0.1714, -1.435e-05, -4.783e-05, 0.09376, 0.3125, 0.09376, 0.3125, -9.379e-06, -3.126e-05, -6.83e-06, -2.277e-05, 0.0, 0.0, 0.0, 0.0, -1.052e-05, -3.506e-05, -1.005e-05, -3.349e-05, 0.1029, 0.3429, 0.1029, 0.3429, -1.435e-05, -4.783e-05, 0.04688, 0.1563, -5.858e-06, -1.953e-05, -3.809e-06, -1.27e-05, 0.04688, 0.1563, 0.05143, 0.1714, 0.05143, 0.1714, -1.052e-05, -3.506e-05, 0.0, 0.0, 0.0, 0.0, 0.0, 0.0, 0.0, 0.0, 0.0, 0.0, 0.04687, 0.1562, 0.09375, 0.3125, 0.09375, 0.3125, 0.04688, 0.1563, 0.05143, 0.1714, 0.0, 0.0, 0.0, 0.0, 0.05143, 0.1714, 0.0, 0.0, 0.0, 0.0, 0.0, 0.0, 0.0, 0.0, 0.0, 0.0, 0.04687, 0.1562, 0.04687, 0.1562, 3.692e-07, 1.231e-06, 0.1029, 0.3428, 0.05143, 0.1714, 0.05143, 0.1714, 0.1029, 0.3428, 0.09375, 0.3125, 0.0, 0.0, 0.0, 0.0, 0.09375, 0.3125, 0.1029, 0.3428, 0.0, 0.0, 0.0, 0.0, 0.1029, 0.3428, 0.05143, 0.1714, 0.05143, 0.1714, 0.0, 0.0, 0.0, 0.0, 0.05143, 0.1714, -7.56e-06, -2.52e-05, -1.113e-05, -3.709e-05, 0.05143, 0.1714, 4.341e-11, 1.447e-10, -4.085e-06, -1.362e-05, -6.007e-06, -2.003e-05, 3.451e-11, 1.15e-10, 0.04688, 0.1563, 0.09376, 0.3125, 0.09376, 0.3125, 0.04688, 0.1563, 0.05143, 0.1714, 0.1029, 0.3429, 0.1029, 0.3429, 0.05143, 0.1714, -1.459e-05, -4.862e-05, 0.09376, 0.3125, 0.09376, 0.3125, -9.959e-06, -3.32e-05, -7.56e-06, -2.52e-05, 3.663e-11, 1.221e-10, 0.0, 0.0, -1.113e-05, -3.709e-05, -9.959e-06, -3.32e-05, 0.1029, 0.3429, 0.1029, 0.3429, -1.459e-05, -4.862e-05, 0.04688, 0.1563, -6.007e-06, -2.003e-05, -4.338e-06, -1.446e-05, 0.04688, 0.1563, 0.05143, 0.1714, 0.05143, 0.1714, 0.1029, 0.3429, 0.1029, 0.3428, 0.0, 0.0, 0.0, 0.0, 0.0, 0.0, 0.0, 0.0, 0.0, 0.0, 0.0, 0.0, 0.0, 0.0, 0.0, 0.0, 0.0, 0.0, 0.1875, 0.625, 0.1875, 0.625, 0.0, 0.0, 0.1875, 0.625, 0.0, 0.0, 0.0, 0.0, 0.1875, 0.625, 0.1875, 0.625, -7.943e-07, -2.648e-06, 0.0, 0.0, 0.1875, 0.625, 0.0, 0.0, 0.1875, 0.625, 0.1875, 0.625, 0.0, 0.0, 0.0, 0.0, 0.0, 0.0, 0.0, 0.0, 0.0, 0.0, 0.0, 0.0, 0.0, 0.0, 0.0, 0.0, 0.0, 0.0, 0.1875, 0.625, 0.0, 0.0, 0.0, 0.0, 0.1875, 0.625, 0.1875, 0.625, 0.0, 0.0, 0.0, 0.0, 0.1875, 0.625, 0.0, 0.0, 0.0, 0.0, 0.0, 0.0, 0.0, 0.0, 0.0, 0.0, 0.0, 0.0, 0.0, 0.0, 0.0, 0.0, 0.0, 0.0, 0.0, 0.0, 0.0, 0.0, 0.0, 0.0, 0.0, 0.0, 0.0, 0.0, 0.0, 0.0, 0.0, 0.0, 0.1875, 0.625, 0.0, 0.0, 0.0, 0.0, 0.1875, 0.625, 0.1875, 0.625, 0.0, 0.0, 0.0, 0.0, 0.1875, 0.625, 0.1875, 0.625, 0.0, 0.0, 0.0, 0.0, 0.1875, 0.625, 0.0, 0.0, 0.0, 0.0, 0.0, 0.0, 0.0, 0.0, 0.1875, 0.625, 0.0, 0.0, 0.0, 0.0, 0.1875, 0.625, 0.1875, 0.625, 0.0, 0.0, -9.687e-07, -3.229e-06, 0.1875, 0.625, 0.0, 0.0, 0.0, 0.0, 0.0, 0.0, 0.0, 0.0, 0.1875, 0.625, 0.0, 0.0, 0.0, 0.0, 0.1875, 0.625, 0.0, 0.0, 0.0, 0.0, 0.0, 0.0, 0.0, 0.0, 0.0, 0.0, 0.0, 0.0, 0.0, 0.0, 0.0, 0.0, 0.1875, 0.625, 0.0, 0.0, 0.0, 0.0, 0.1875, 0.625, 0.1875, 0.625, 0.0, 0.0, 0.0, 0.0, 0.1875, 0.625, 0.0, 0.0, 0.0, 0.0, 0.0, 0.0, 0.0, 0.0, 0.1875, 0.625, 0.0, 0.0, 0.0, 0.0, 0.1875, 0.625, 0.0, 0.0, 0.1875, 0.625, 0.1875, 0.625, 0.0, 0.0, 0.0, 0.0, 0.0, 0.0, 0.0, 0.0, 0.0, 0.0, 0.1875, 0.625, 0.0, 0.0, 0.0, 0.0, 0.1875, 0.625, 0.0, 0.0, 0.0, 0.0, 0.0, 0.0, 0.0, 0.0, 0.0, 0.0, 0.0, 0.0, 0.0, 0.0, 0.0, 0.0, 0.0, 0.0, 0.1875, 0.625, 0.1875, 0.625, 0.0, 0.0, 0.1875, 0.625, 0.0, 0.0, 0.0, 0.0, 0.1875, 0.625, 0.0, 0.0, 0.0, 0.0, 0.0, 0.0, 0.0, 0.0, 0.04687, 0.1562, 0.04687, 0.1562, 0.0, 0.0, 0.0, 0.0, 0.09375, 0.3125, 0.04687, 0.1562, 0.04687, 0.1562, 0.09375, 0.3125, 0.1029, 0.3428, 0.0, 0.0, 9.896e-07, 3.299e-06, 0.1029, 0.3428, 0.04688, 0.1562, 0.04687, 0.1562, 0.09375, 0.3125, 0.09375, 0.3125, 0.0, 0.0, 0.0, 0.0, 0.09375, 0.3125, 0.09375, 0.3125, 1.706e-07, 5.685e-07, 0.04687, 0.1562, 0.04688, 0.1563, 0.0, 0.0, 0.0, 0.0, 0.0, 0.0, 0.0, 0.0, 0.0, 0.0, 0.0, 0.0, 0.0, 0.0, -6.207e-06, -2.069e-05, 0.0, 0.0, 0.0, 0.0, 0.04688, 0.1563, 0.04688, 0.1562, 0.0, 0.0, 0.0, 0.0, 0.0, 0.0, 0.0, 0.0, 0.0, 0.0, 0.0, 0.0, -8.89e-06, -2.963e-05, 0.09376, 0.3125, 0.09375, 0.3125, 0.1029, 0.3428, 0.05143, 0.1714, 0.05143, 0.1714, 0.1029, 0.3428, 0.05143, 0.1714, 0.05143, 0.1714, 0.0, 0.0, -6.499e-06, -2.166e-05, 0.0, 0.0, 0.0, 0.0, 0.0, 0.0, 0.0, 0.0, 0.0, 0.0, 0.05143, 0.1714, 0.05143, 0.1714, 0.0, 0.0, 0.0, 0.0, 0.0, 0.0, 0.0, 0.0, 0.0, 0.0, -1.609e-07, -5.363e-07, 0.009326, 0.03109, 0.03517, 0.1172, 0.0, 0.0, 0.0, 0.0, 0.04688, 0.1562, 0.04688, 0.1563, 0.0, 0.0, 0.05143, 0.1714, 0.05143, 0.1714, 0.1029, 0.3428, 0.1029, 0.3428, 0.1029, 0.3428, 0.05143, 0.1714, 0.05143, 0.1714, 0.1029, 0.3428, 0.0, 0.0, 0.0, 0.0, 0.0, 0.0, 0.0, 0.0, 0.0, 0.0, 0.0, 0.0, 0.0, 0.0, 0.0, 0.0, 0.0, 0.0, 0.04688, 0.1563, 0.04688, 0.1562, 0.0, 0.0, 0.1029, 0.3428, 0.05143, 0.1714, 0.05143, 0.1714, 0.1029, 0.3428, 0.09375, 0.3125, 0.09375, 0.3125, 6.044e-07, 2.015e-06, 0.0, 0.0, 4.042e-07, 1.347e-06, 0.04942, 0.1647, 0.03314, 0.1105, 0.0, 0.0, 0.04688, 0.1562, 0.04688, 0.1563, 0.09375, 0.3125, 0.09375, 0.3125, 0.04688, 0.1563, 0.04688, 0.1562, 0.09375, 0.3125, 0.09375, 0.3125, 0.0, 0.0, 0.1029, 0.3428, 0.1029, 0.3428, 0.0, 0.0, 0.0, 0.0, 0.0, 0.0, 0.0, 0.0, 0.0, 0.0, 0.0, 0.0, 0.0, 0.0, 0.0, 0.0, 0.0, 0.0, 0.0, 0.0, 0.0, 0.0, 0.0, 0.0, 0.0, 0.0, 0.05143, 0.1714, 0.05143, 0.1714, 0.0, 0.0, 0.0, 0.0, 0.05143, 0.1714, 0.05143, 0.1714, 0.0, 0.0, 0.0, 0.0, 0.04687, 0.1562, 0.04688, 0.1563, 0.09376, 0.3125, 0.09375, 0.3125, 0.09375, 0.3125, 0.09375, 0.3125, 0.0, 0.0, 0.0, 0.0, 0.04687, 0.1562, 0.04688, 0.1562, 0.09375, 0.3125, 0.09375, 0.3125, 0.1029, 0.3428, 0.0, 0.0, 0.0, 0.0, 0.1029, 0.3428, 0.1029, 0.3428, 0.05143, 0.1714, 0.05143, 0.1714, 0.1029, 0.3428, 0.1029, 0.3428, 0.0, 0.0, 0.0, 0.0, 0.1029, 0.3428, 0.0, 0.0, 0.09375, 0.3125, 0.0, 0.0, 0.0, 0.0, 0.0, 0.0, 0.03517, 0.1172, 0.0532, 0.1773, -6.29e-07, -2.097e-06, 0.09375, 0.3125, 0.09375, 0.3125, 3.791e-07, 1.264e-06, 0.0, 0.0, 0.04688, 0.1563, 0.04687, 0.1562, 0.09375, 0.3125, 0.09375, 0.3125, 0.1029, 0.3428, 0.0, 0.0, 6.302e-07, 2.101e-06, 0.1029, 0.3428, -8.382e-06, -2.794e-05, 0.0, 0.0, 0.1029, 0.3428, 0.1029, 0.3429, 0.04688, 0.1563, 0.04688, 0.1563, -3.028e-06, -1.009e-05, 0.0, 0.0, 0.0, 0.0, 0.0, 0.0, 0.0, 0.0, 0.0, 0.0, 0.0, 0.0, -1.106e-05, -3.688e-05, 0.0, 0.0, 0.0, 0.0, 0.05143, 0.1714, 0.05143, 0.1714, 0.0, 0.0, 0.0, 0.0, 0.1029, 0.3428, 0.0, 0.0, 0.0, 0.0, 0.1029, 0.3428, 0.1029, 0.3428, 0.05143, 0.1714, 0.05143, 0.1714, 0.1029, 0.3428, 0.0, 0.0, 0.0, 0.0, 0.0, 0.0, 0.0, 0.0, 0.0, 0.0, 0.04688, 0.1562, 0.04687, 0.1562, -3.488e-07, -1.163e-06, 0.09375, 0.3125, 0.09375, 0.3125, 0.0, 0.0, 0.0, 0.0, 0.0, 0.0, 0.0, 0.0, 0.0, 0.0, 0.0, 0.0, 0.04687, 0.1562, 0.09375, 0.3125, 0.09375, 0.3125, 0.04687, 0.1562, 0.05143, 0.1714, 0.0, 0.0, 0.0, 0.0, 0.05143, 0.1714, 0.0, 0.0, 0.0, 0.0, 0.0, 0.0, 0.0, 0.0, 0.1029, 0.3428, 0.05143, 0.1714, 0.05143, 0.1714, 0.1029, 0.3428, 0.0, 0.0, 0.04687, 0.1562, 0.04687, 0.1562, 1.706e-07, 5.685e-07, 0.1029, 0.3428, 6.302e-07, 2.101e-06, 1.008e-06, 3.359e-06, 0.1029, 0.3428, 0.09375, 0.3125, -6.883e-07, -2.294e-06, 6.044e-07, 2.015e-06, 0.09375, 0.3125, 0.05143, 0.1714, 0.05143, 0.1714, -1.106e-05, -3.688e-05, 0.0, 0.0, 0.0, 0.0, 0.0, 0.0, 0.003662, 0.01221, 0.005096, 0.01699, -3.488e-07, -1.163e-06, 0.04687, 0.1562, 0.04687, 0.1562, 0.003662, 0.01221, 0.1029, 0.3428, 0.05143, 0.1714, 0.05122, 0.1707, 0.09799, 0.3266, 0.0, 0.0, 0.0, 0.0, 0.005188, 0.01729, 0.004143, 0.01381, 0.04687, 0.1562, 0.09375, 0.3125, 0.08927, 0.2976, 0.04688, 0.1563, 0.05143, 0.1714, 0.0, 0.0, 0.004143, 0.01381, 0.05122, 0.1707, 0.09375, 0.3125, 0.0, 0.0, -5.123e-07, -1.708e-06, 0.08927, 0.2976, 0.0, 0.0, 0.1029, 0.3428, 0.09799, 0.3266, -5.265e-07, -1.755e-06, 0.05143, 0.1714, 0.05143, 0.1714, 0.0, 0.0, 0.0, 0.0, 0.0, 0.0, 0.0, 0.0, 0.0, 0.0, -3.754e-06, -1.251e-05, 0.04688, 0.1563, 0.04688, 0.1563, 0.09375, 0.3125, 0.09376, 0.3125, 1.008e-06, 3.359e-06, -1.456e-05, -4.852e-05, 0.1029, 0.3429, 0.1029, 0.3428, -1.467e-05, -4.891e-05, -6.883e-07, -2.294e-06, 0.09375, 0.3125, 0.09376, 0.3125, -6.681e-06, -2.227e-05, 0.0, 0.0, 0.0, 0.0, 0.0, 0.0, 0.05143, 0.1714, 0.05143, 0.1714, 0.1029, 0.3428, 0.1029, 0.3429, 0.04688, 0.1563, 0.04687, 0.1562, 0.0, 0.0, -6.207e-06, -2.069e-05, 0.0, 0.0, 0.0, 0.0, 0.0, 0.0, 0.0, 0.0, 0.04687, 0.1562, 0.09375, 0.3125, 0.09375, 0.3125, 0.04687, 0.1562, 0.05143, 0.1714, 0.0, 0.0, 2.265e-07, 7.55e-07, 0.05143, 0.1714, 0.0, 0.0, 0.0, 0.0, 0.0, 0.0, 0.0, 0.0, 0.0, 0.0, 0.04687, 0.1562, 0.04688, 0.1563, 0.0, 0.0, 0.1029, 0.3428, 0.05143, 0.1714, 0.05143, 0.1714, 0.1029, 0.3428, 0.09375, 0.3125, 0.0, 0.0, 3.791e-07, 1.264e-06, 0.09375, 0.3125, 0.1029, 0.3428, 9.896e-07, 3.299e-06, 0.0, 0.0, 0.1029, 0.3428, 0.05143, 0.1714, 0.05143, 0.1714, 2.265e-07, 7.55e-07, 0.0, 0.0, 0.04688, 0.1563, -6.207e-06, -2.069e-05, -3.028e-06, -1.009e-05, 0.04688, 0.1563, 0.05143, 0.1714, 0.1029, 0.3429, 0.1029, 0.3429, 0.05143, 0.1714, 0.04688, 0.1563, 0.09376, 0.3125, 0.09376, 0.3125, 0.04688, 0.1563, -8.382e-06, -2.794e-05, 0.1029, 0.3429, 0.1029, 0.3429, -1.456e-05, -4.852e-05, -6.681e-06, -2.227e-05, 0.0, 0.0, 0.0, 0.0, -1.106e-05, -3.688e-05, 0.0, 0.0, -3.754e-06, -1.251e-05, -6.207e-06, -2.069e-05, 0.0, 0.0, -1.467e-05, -4.891e-05, 0.09376, 0.3125, 0.09376, 0.3125, -8.89e-06, -2.963e-05, 0.05143, 0.1714, -6.499e-06, -2.166e-05, -1.106e-05, -3.688e-05, 0.05143, 0.1714, 0.05143, 0.1714, 0.05143, 0.1714, 0.1029, 0.3429, 0.1029, 0.3428, -1.33e-07, -4.434e-07, 0.009415, 0.03138, 0.0, 0.0, 0.0, 0.0, 0.04687, 0.1562, 0.0, 0.0, 0.009415, 0.03138, 0.03314, 0.1105, 0.03517, 0.1172, 0.009326, 0.03109, 0.0, 0.0, 0.05143, 0.1714, 0.0, 0.0, 0.0, 0.0, 0.009326, 0.03109, -1.609e-07, -5.363e-07, 0.04942, 0.1647, 4.042e-07, 1.347e-06, 0.0, 0.0, 0.09375, 0.3125, -6.29e-07, -2.097e-06, 0.0532, 0.1773, 0.1029, 0.3428, 0.0, 0.0, 0.09375, 0.3125, 0.04687, 0.1562, 0.03314, 0.1105, 0.04942, 0.1647, 0.0532, 0.1773, 0.03517, 0.1172, 0.05143, 0.1714, 0.1029, 0.3428, 0.0, 0.0, 0.03314, 0.1105, 0.009415, 0.03138, -1.33e-07, -4.434e-07, 0.0, 0.0, 0.0, 0.0, 0.0, 0.0, 0.0, 0.0, 0.0, 0.0, 0.0, 0.0, 0.0, 0.0, 0.0, 0.0, 0.0, 0.0, 0.1875, 0.625, 0.09375, 0.3125, 0.0, 0.0, 0.0, 0.0, 0.0, 0.0, 0.0, 0.0, 0.0, 0.0, 0.0, 0.0, 0.1875, 0.625, 0.09375, 0.3125, 0.0, 0.0, 0.1875, 0.625, 0.0, 0.0, 0.0, 0.0, 0.09375, 0.3125, 0.1875, 0.625, 0.0, 0.0, 0.0, 0.0, 0.09375, 0.3125, 0.0, 0.0, 0.0, 0.0, 0.0, 0.0, 0.0, 0.0, 0.0, 0.0, 0.04688, 0.1563, 0.08927, 0.2976, 0.0, 0.0, 0.0, 0.0, 0.08927, 0.2976, -5.123e-07, -1.708e-06, 0.0, 0.0, 0.0, 0.0, -5.123e-07, -1.708e-06, 0.09799, 0.3266, 0.0, 0.0, 0.0, 0.0, 0.09799, 0.3266, 0.05122, 0.1707, 0.0, 0.0, 0.004143, 0.01381, 0.0, 0.0, 0.0, 0.0, 0.05122, 0.1707, 0.004143, 0.01381, 0.005188, 0.01729, 0.0, 0.0, 0.0, 0.0, 0.003662, 0.01221, 0.0, 0.0, 0.0, 0.0, 0.005188, 0.01729, 0.003662, 0.01221, 0.04688, 0.1563, 0.0, 0.0, 0.0, 0.0, 0.09375, 0.3125, 0.09375, 0.3125, 0.1406, 0.4688, 0.1338, 0.446, 0.09375, 0.3125, 0.09375, 0.3125, 0.1414, 0.4714, 0.1406, 0.4688, 0.0, 0.0, 0.0, 0.0, 0.04363, 0.1454, 0.04687, 0.1562, 0.04687, 0.1562, 0.09375, 0.3125, 0.09375, 0.3125, 0.04257, 0.1419, 0.0, 0.0, 0.0, 0.0, 0.0, 0.0, 0.0, 0.0, 0.0, 0.0, 0.0, 0.0, 0.0, 0.0, 0.0, 0.0, 0.04687, 0.1562, 0.09375, 0.3125, 0.09375, 0.3125, 0.04019, 0.134, 0.09375, 0.3125, 0.09375, 0.3125, 0.1406, 0.4688, 0.1389, 0.463, 0.09375, 0.3125, 0.1875, 0.625, 0.1875, 0.625, 0.1471, 0.4903, 0.0, 0.0, 0.0, 0.0, 0.04799, 0.16, 0.05143, 0.1714, 0.0, 0.0, 0.0, 0.0, 0.0, 0.0, 0.0, 0.0, 0.0, 0.0, 0.0, 0.0, 0.0, 0.0, 0.0, 0.0, 0.05143, 0.1714, 0.04799, 0.16, 0.09375, 0.3125, 0.1029, 0.3428, 0.1471, 0.4903, 0.1452, 0.4839, 0.1029, 0.3428, 0.09375, 0.3125, 0.1389, 0.463, 0.1406, 0.4688, 0.1875, 0.625, 0.1875, 0.625, 0.04019, 0.134, 0.0, 0.0, 0.0, 0.0, 0.04687, 0.1562, 0.1471, 0.4903, 0.1875, 0.625, 0.1875, 0.625, 0.1452, 0.4839, 0.1875, 0.625, 0.1875, 0.625, 0.09375, 0.3125, 0.1389, 0.463, 0.0, 0.0, 0.04019, 0.134, 0.09375, 0.3125, 0.0, 0.0, 0.0, 0.0, 0.0, 0.0, 0.0, 0.0, 0.0, 0.0, 0.09375, 0.3125, 0.04363, 0.1454, 0.0, 0.0, 0.0, 0.0, 0.0, 0.0, 0.0, 0.0, 0.0, 0.0, 0.0, 0.0, 0.04687, 0.1562, 0.04363, 0.1454, 0.09375, 0.3125, 0.09375, 0.3125, 0.1406, 0.4688, 0.1414, 0.4714, 0.1875, 0.625, 0.1875, 0.625, 0.1338, 0.446, 0.1406, 0.4688, 0.1875, 0.625, 0.1875, 0.625, 0.1875, 0.625, 0.1414, 0.4714, 0.09375, 0.3125, 0.1875, 0.625, 0.1875, 0.625, 0.1875, 0.625, 0.09375, 0.3125, 0.1338, 0.446, 0.04257, 0.1419, 0.0, 0.0, 0.0, 0.0, 0.04687, 0.1562, 0.0, 0.0, 0.04257, 0.1419, 0.09375, 0.3125, 0.0, 0.0, 0.04799, 0.16, 0.0, 0.0, 0.0, 0.0, 0.09375, 0.3125, 0.0, 0.0, 0.0, 0.0, 0.0, 0.0, 0.0, 0.0, 0.0, 0.0, 0.0, 0.0, 0.0, 0.0, 0.0, 0.0, 0.0, 0.0, 0.0, 0.0, 0.0, 0.0, 0.0, 0.0, 0.09375, 0.3125, 0.0, 0.0, 0.0, 0.0, 0.0, 0.0, 0.0, 0.0, 0.0, 0.0, 0.0, 0.0, 0.0, 0.0, 0.0, 0.0, 0.0, 0.0, 0.09375, 0.3125, 0.0, 0.0])
me_body_mesh.materials.append(mat_wilet)
me_body_mesh.materials.append(mat_black)
me_body_mesh.update()

# ---- objects
ob_body = bpy.data.objects.new('Body', me_body_mesh)

# ---- transforms, parenting, visibility, modifiers, constraints
ob_body.location = (0.0, 0.0, 0.0)
_m = ob_body.modifiers.new('Зеркало', 'MIRROR')

# ---- collection membership
col_collection.objects.link(ob_body)

# ---- scene / render settings (as saved in the file)
scene.frame_start = 1; scene.frame_end = 250; scene.frame_set(52)
scene.render.engine = 'BLENDER_EEVEE_NEXT'
bpy.context.view_layer.update()

# ---- added for rendering (the .blend has no active camera and no usable light): camera, sun
cam_auto = bpy.data.cameras.new('AutoCamera')
cam_auto.lens = 50.0
cam_auto.sensor_width = 36.0
cam_auto.clip_end = 1000.0
ob_auto_camera = bpy.data.objects.new('AutoCamera', cam_auto)
scene.collection.objects.link(ob_auto_camera)
ob_auto_camera.location = (6.60772, -7.94446, 3.39683)
ob_auto_camera.rotation_euler = (1.09748, -7.21219e-08, 0.694738)
scene.camera = ob_auto_camera
light_auto_sun = bpy.data.lights.new('AutoSun', 'SUN')
light_auto_sun.energy = 3.0
light_auto_sun.angle = 0.0523599
ob_auto_sun = bpy.data.objects.new('AutoSun', light_auto_sun)
scene.collection.objects.link(ob_auto_sun)
ob_auto_sun.rotation_euler = (0.872665, 0.174533, 0.523599)
bpy.context.view_layer.update()
